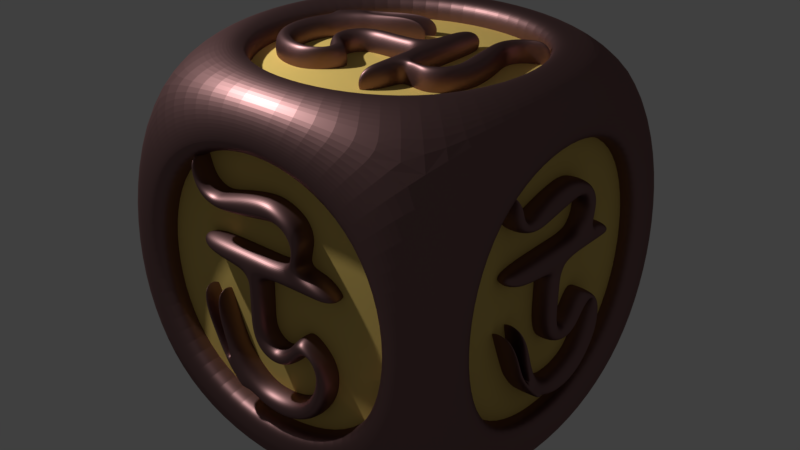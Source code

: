 # Source: 6.blend  (saved by Blender 2.79.0; exported with 4.5.12 LTS)
import bpy
from mathutils import Matrix  # noqa: F401  (used for matrix-valued properties, if any)

bpy.ops.wm.read_factory_settings(use_empty=True)
scene = bpy.context.scene
scene.name = 'Scene'

# ---- collections
col_collection_1 = bpy.data.collections.new('Collection 1'); scene.collection.children.link(col_collection_1)

# ---- materials (node trees are filled in below, after node groups)
mat_border___alphabet = bpy.data.materials.new('border & alphabet')
mat_border___alphabet.alpha_threshold = 0.0
mat_border___alphabet.diffuse_color = (0.8, 0.5134, 0.3953, 1.0)
mat_border___alphabet.specular_color = (1.0, 0.6242, 0.3319)
mat_border___alphabet.roughness = 0.5
mat_border___alphabet.specular_intensity = 0.5957
mat_bg = bpy.data.materials.new('BG')
mat_bg.alpha_threshold = 0.0
mat_bg.diffuse_color = (0.8, 0.5716, 0.1597, 1.0)
mat_bg.specular_color = (1.0, 0.874, 0.4447)
mat_bg.roughness = 0.5
mat_bg.line_color = (0.0, 0.0, 0.0, 1.0)

# ---- material node trees
mat_border___alphabet.use_nodes = True; mat_border___alphabet.node_tree.nodes.clear()
_N = mat_border___alphabet.node_tree.nodes; _L = mat_border___alphabet.node_tree.links
n0 = _N.new('ShaderNodeOutputMaterial'); n0.name = 'Material Output'; n0.location = (300, 300)
n1 = _N.new('ShaderNodeBsdfAnisotropic'); n1.name = 'Glossy BSDF'; n1.location = (10, 300)
n1.distribution = 'GGX'
n1.inputs[0].default_value = (0.2585, 0.1408, 0.1388, 1.0)
n1.inputs[1].default_value = 0.4528
_L.new(n1.outputs[0], n0.inputs[0])
n0.is_active_output = True

# ---- world
world_world = bpy.data.worlds.new('World'); scene.world = world_world
world_world.color = (0.05088, 0.05088, 0.05088)
world_world.use_sun_shadow = False
world_world.sun_shadow_jitter_overblur = 0.0
world_world.cycles.sampling_method = 'MANUAL'

# ---- lights
light_lamp = bpy.data.lights.new('Lamp', 'POINT')
light_lamp.transmission_factor = 0.0
light_lamp.cutoff_distance = 30.0
light_lamp.energy = 1000.0
light_lamp.shadow_buffer_clip_start = 1.001
light_lamp.shadow_soft_size = 0.1
light_lamp.shadow_maximum_resolution = 0.006
light_lamp.use_absolute_resolution = True

# ---- meshes
me_cube_006 = bpy.data.meshes.new('Cube.006')
me_cube_006.from_pydata([(-1.079, -2.313, 1.929), (0.1494, -2.313, 1.929), (0.1494, -3.054, 1.755), (-1.079, -3.054, 1.755), (0.1494, 0.2707, 1.8), (-1.079, 0.2707, 1.8), (0.1494, 0.04324, 1.526), (-1.079, 0.04324, 1.526), (0.1494, -0.8781, 1.525), (-1.079, -2.275, 3.533), (0.1494, -2.275, 3.533), (-1.079, -0.8781, 1.525), (-1.079, -1.174, 1.116), (0.1494, -1.174, 1.116), (0.1494, -0.6654, 0.5802), (-1.079, -0.6654, 0.5802), (0.1494, -2.127, 0.1704), (-1.079, -2.127, 0.1704), (-1.079, -1.586, 0.1063), (0.1494, -1.586, 0.1063), (0.1494, -1.553, 0.9806), (-1.079, -1.553, 0.9806), (0.1454, -3.289, -2.116), (-1.083, -3.252, -2.107), (-1.1, -3.011, -1.209), (0.1278, -3.048, -1.219), (-1.066, 1.047, 0.001924), (-1.084, 0.3737, 0.4428), (0.145, 0.3791, 0.4294), (0.1622, 1.053, -0.01145), (-1.082, -2.113, -2.593), (-1.098, -1.848, -1.608), (0.1464, -2.144, -2.619), (0.1296, -1.88, -1.634), (-1.067, -4.615, 0.4742), (-1.071, -4.237, 0.6315), (0.1573, -4.254, 0.6624), (0.1614, -4.632, 0.5051), (0.1782, -0.8927, 6.896), (-1.051, -0.8927, 6.896), (-1.051, -0.3193, 7.455), (0.1779, -0.3193, 7.455), (-1.083, -0.5382, -1.293), (0.1455, -0.5542, -1.328), (0.1427, -0.2775, -2.307), (-1.085, -0.2616, -2.271), (0.1494, -1.675, 0.9689), (-1.079, -1.675, 0.9689), (-1.079, -1.43, 0.9923), (-1.079, -1.117, 0.2366), (0.1494, -1.117, 0.2366), (0.1494, -1.43, 0.9923), (0.152, -5.084, 2.949), (0.1517, -4.826, 2.237), (-1.076, -4.841, 2.199), (-1.076, -5.099, 2.91), (0.1653, -4.261, -0.6942), (-1.063, -4.231, -0.722), (0.1596, -3.999, -0.0003099), (-1.068, -3.969, -0.02817), (0.1525, -3.683, -1.583), (0.1237, -3.539, -0.7412), (-1.104, -3.498, -0.7471), (-1.076, -3.643, -1.589), (0.1398, -2.806, -2.38), (-1.088, -2.771, -2.359), (0.131, -2.528, -1.55), (-1.097, -2.493, -1.529), (0.1494, -3.036, 3.542), (-1.079, -2.002, 1.121), (0.1494, -2.002, 1.121), (-1.079, -3.036, 3.542), (0.1528, -1.204, -2.659), (0.1282, -1.244, -1.571), (-1.054, -2.27, 4.261), (0.1747, -2.27, 4.299), (-1.054, -3.031, 4.27), (0.1747, -3.031, 4.307), (-1.054, -2.255, 5.305), (0.1747, -2.255, 5.305), (-1.054, -3.016, 5.314), (0.1747, -3.016, 5.314), (-1.054, 1.824, 4.258), (0.1747, 1.824, 4.258), (-1.054, 0.7054, 5.253), (0.1747, 0.7054, 5.253), (-1.054, -5.396, 4.256), (0.1747, -5.396, 4.256), (-1.054, -6.344, 5.336), (0.1747, -6.344, 5.336), (-1.054, -0.08898, 5.272), (-1.054, 0.6169, 4.259), (0.1747, -0.08898, 5.272), (0.1747, 0.6169, 4.273), (-1.054, -0.483, 4.26), (-1.054, -0.914, 5.285), (0.1747, -0.914, 5.285), (0.1747, -0.483, 4.282), (-1.079, -0.5541, 6.482), (-1.027, -0.0008023, 6.388), (0.1501, -0.5541, 6.482), (0.2018, -0.0008023, 6.388), (-1.054, -1.072, 7.025), (-1.054, -0.725, 7.774), (0.1747, -1.072, 7.025), (0.1747, -0.725, 7.774), (-1.067, -1.443, 7.079), (-1.054, -1.431, 8.07), (0.1613, -1.443, 7.079), (0.1747, -1.431, 8.07), (-1.088, -1.998, 6.924), (-1.054, -2.15, 8.08), (0.1412, -1.998, 6.924), (0.1747, -2.15, 8.08), (-1.088, -2.965, 6.772), (-1.045, -3.047, 7.907), (0.1411, -2.965, 6.772), (0.1835, -3.047, 7.907), (-1.061, -3.785, 6.719), (-1.022, -3.901, 7.643), (0.1678, -3.785, 6.719), (0.2071, -3.901, 7.643), (-1.049, -5.031, 6.89), (-1.054, -4.441, 7.479), (0.1799, -5.031, 6.89), (0.1747, -4.441, 7.479), (-1.06, -5.537, 7.32), (-1.054, -4.849, 7.548), (0.169, -5.537, 7.32), (0.1747, -4.849, 7.548), (-1.059, -5.807, 8.226), (-1.054, -5.243, 7.823), (0.1695, -5.807, 8.226), (0.1747, -5.243, 7.823), (-1.062, -5.694, 9.315), (-1.054, -5.5, 8.406), (0.1663, -5.694, 9.315), (0.1747, -5.5, 8.406), (-1.045, -0.2528, 5.547), (0.1841, -0.2528, 5.547), (0.1554, -0.5129, 6.104), (-1.073, -0.5129, 6.104), (0.1804, -0.03682, 6.957), (0.181, -0.7539, 6.795), (-1.048, -0.03682, 6.957), (-1.048, -0.7539, 6.795), (0.1737, -4.368, 6.698), (-1.055, -4.368, 6.698), (0.2103, -4.154, 7.566), (-1.018, -4.154, 7.566), (-1.1, -1.215, -1.542), (0.1494, -2.578, 0.4496), (-1.079, -2.578, 0.4496), (-1.075, -1.176, -2.63), (0.1348, 0.4375, -1.68), (-1.093, 0.4436, -1.639), (0.1494, -3.057, 2.456), (-1.079, -3.057, 2.456), (0.159, -0.09636, -0.8715), (-1.069, -0.09029, -0.831), (0.1857, 0.9179, -0.7643), (0.1368, 0.2667, -0.1444), (-1.091, 0.2513, -0.1064), (0.1494, -2.908, 0.9981), (-1.079, -2.908, 0.9981), (-1.042, 0.9026, -0.7263), (0.1494, 1.051, 0.5847), (-1.079, 1.051, 0.5847), (0.1494, -2.249, 1.483), (-1.079, -2.249, 1.483), (0.1494, 0.4026, 0.7409), (-1.079, 0.4026, 0.7409), (0.1494, 0.8154, 1.233), (0.1494, 0.3363, 1.168), (0.1494, -2.296, 2.448), (-1.079, 0.3363, 1.168), (-1.079, 0.8154, 1.233), (-1.079, -2.296, 2.448), (-1.079, -0.3853, 2.188), (0.1494, -0.3853, 2.188), (0.1475, -3.819, -1.65), (0.1603, -4.456, -0.9244), (-1.081, -3.778, -1.649), (-1.068, -4.422, -0.9467), (-1.1, -4.829, 0.2398), (0.1279, -4.849, 0.2756), (-1.105, -5.022, 0.09296), (0.1228, -5.048, 0.1247), (-1.036, -5.729, 2.443), (0.192, -5.701, 2.473), (-1.041, -5.946, 2.775), (0.1869, -5.923, 2.809), (0.1468, -4.569, -0.2146), (0.1417, -4.808, -0.3549), (-1.086, -4.778, -0.3818), (-1.081, -4.543, -0.2463), (0.1429, -3.785, -0.3443), (0.1594, -3.993, -1.107), (-1.085, -3.75, -0.3619), (-1.069, -3.958, -1.125), (0.1543, -4.146, -1.329), (-1.074, -4.109, -1.34), (-12.41, -2.044, 1.929), (-13.63, -2.044, 1.929), (-13.63, -1.303, 1.755), (-12.41, -1.303, 1.755), (-13.63, -4.628, 1.8), (-12.41, -4.628, 1.8), (-13.63, -4.401, 1.526), (-12.41, -4.401, 1.526), (-13.63, -3.479, 1.525), (-12.41, -2.082, 3.533), (-13.63, -2.082, 3.533), (-12.41, -3.479, 1.525), (-12.41, -3.183, 1.116), (-13.63, -3.183, 1.116), (-13.63, -3.692, 0.5802), (-12.41, -3.692, 0.5802), (-13.63, -2.231, 0.1704), (-12.41, -2.231, 0.1704), (-12.41, -2.772, 0.1063), (-13.63, -2.772, 0.1063), (-13.63, -2.805, 0.9806), (-12.41, -2.805, 0.9806), (-13.63, -1.068, -2.116), (-12.4, -1.106, -2.107), (-12.38, -1.346, -1.209), (-13.61, -1.309, -1.219), (-12.42, -5.405, 0.001922), (-12.4, -4.731, 0.4428), (-13.63, -4.736, 0.4294), (-13.65, -5.41, -0.01145), (-12.4, -2.245, -2.593), (-12.39, -2.509, -1.608), (-13.63, -2.213, -2.619), (-13.61, -2.478, -1.634), (-12.42, 0.2579, 0.4742), (-12.41, -0.1204, 0.6315), (-13.64, -0.1036, 0.6624), (-13.65, 0.2746, 0.5051), (-13.66, -3.465, 6.896), (-12.43, -3.465, 6.896), (-12.43, -4.038, 7.455), (-13.66, -4.038, 7.455), (-12.4, -3.819, -1.293), (-13.63, -3.803, -1.328), (-13.63, -4.08, -2.307), (-12.4, -4.096, -2.271), (-13.63, -2.682, 0.9689), (-12.41, -2.682, 0.9689), (-12.41, -2.927, 0.9923), (-12.41, -3.24, 0.2366), (-13.63, -3.24, 0.2366), (-13.63, -2.927, 0.9923), (-13.64, 0.727, 2.949), (-13.64, 0.4687, 2.237), (-12.41, 0.4836, 2.199), (-12.41, 0.7419, 2.91), (-13.65, -0.09673, -0.6942), (-12.42, -0.1268, -0.722), (-13.64, -0.3587, -0.0003091), (-12.42, -0.3887, -0.02817), (-13.64, -0.6739, -1.583), (-13.61, -0.8187, -0.7412), (-12.38, -0.8593, -0.747), (-12.41, -0.7144, -1.589), (-13.62, -1.551, -2.38), (-12.4, -1.586, -2.359), (-13.62, -1.83, -1.55), (-12.39, -1.865, -1.529), (-13.63, -1.321, 3.542), (-12.41, -2.356, 1.121), (-13.63, -2.356, 1.121), (-12.41, -1.321, 3.542), (-13.64, -3.153, -2.659), (-13.61, -3.113, -1.571), (-12.43, -2.087, 4.261), (-13.66, -2.087, 4.299), (-12.43, -1.326, 4.27), (-13.66, -1.326, 4.307), (-12.43, -2.103, 5.305), (-13.66, -2.103, 5.305), (-12.43, -1.342, 5.314), (-13.66, -1.342, 5.314), (-12.43, -6.181, 4.258), (-13.66, -6.181, 4.258), (-12.43, -5.063, 5.253), (-13.66, -5.063, 5.253), (-12.43, 1.038, 4.256), (-13.66, 1.038, 4.256), (-12.43, 1.987, 5.336), (-13.66, 1.987, 5.336), (-12.43, -4.268, 5.272), (-12.43, -4.974, 4.259), (-13.66, -4.268, 5.272), (-13.66, -4.974, 4.273), (-12.43, -3.874, 4.26), (-12.43, -3.443, 5.285), (-13.66, -3.443, 5.285), (-13.66, -3.874, 4.282), (-12.41, -3.803, 6.482), (-12.46, -4.356, 6.388), (-13.63, -3.803, 6.482), (-13.69, -4.356, 6.388), (-12.43, -3.286, 7.025), (-12.43, -3.632, 7.774), (-13.66, -3.286, 7.025), (-13.66, -3.632, 7.774), (-12.42, -2.914, 7.079), (-12.43, -2.926, 8.07), (-13.65, -2.914, 7.079), (-13.66, -2.926, 8.07), (-12.4, -2.359, 6.924), (-12.43, -2.207, 8.08), (-13.63, -2.359, 6.924), (-13.66, -2.207, 8.08), (-12.4, -1.392, 6.772), (-12.44, -1.31, 7.907), (-13.63, -1.392, 6.772), (-13.67, -1.31, 7.907), (-12.42, -0.5719, 6.719), (-12.46, -0.4567, 7.643), (-13.65, -0.5719, 6.719), (-13.69, -0.4567, 7.643), (-12.44, 0.6736, 6.89), (-12.43, 0.08414, 7.479), (-13.66, 0.6736, 6.89), (-13.66, 0.08414, 7.479), (-12.42, 1.18, 7.32), (-12.43, 0.4912, 7.548), (-13.65, 1.18, 7.32), (-13.66, 0.4912, 7.548), (-12.43, 1.45, 8.226), (-12.43, 0.8856, 7.823), (-13.65, 1.45, 8.226), (-13.66, 0.8856, 7.823), (-12.42, 1.336, 9.315), (-12.43, 1.143, 8.406), (-13.65, 1.336, 9.315), (-13.66, 1.143, 8.406), (-12.44, -4.105, 5.547), (-13.67, -4.105, 5.547), (-13.64, -3.844, 6.104), (-12.41, -3.844, 6.104), (-13.66, -4.32, 6.957), (-13.67, -3.603, 6.795), (-12.44, -4.32, 6.957), (-12.44, -3.603, 6.795), (-13.66, 0.01057, 6.698), (-12.43, 0.01057, 6.698), (-13.69, -0.2038, 7.566), (-12.47, -0.2038, 7.566), (-12.38, -3.142, -1.542), (-13.63, -1.78, 0.4496), (-12.41, -1.78, 0.4496), (-12.41, -3.181, -2.63), (-13.62, -4.795, -1.68), (-12.39, -4.801, -1.639), (-13.63, -1.3, 2.456), (-12.41, -1.3, 2.456), (-13.64, -4.261, -0.8715), (-12.42, -4.267, -0.831), (-13.67, -5.275, -0.7643), (-13.62, -4.624, -0.1444), (-12.39, -4.609, -0.1064), (-13.63, -1.449, 0.9981), (-12.41, -1.449, 0.9981), (-12.44, -5.26, -0.7263), (-13.63, -5.408, 0.5847), (-12.41, -5.408, 0.5847), (-13.63, -2.108, 1.483), (-12.41, -2.108, 1.483), (-13.63, -4.76, 0.7409), (-12.41, -4.76, 0.7409), (-13.63, -5.173, 1.233), (-13.63, -4.694, 1.168), (-13.63, -2.061, 2.448), (-12.41, -4.694, 1.168), (-12.41, -5.173, 1.233), (-12.41, -2.061, 2.448), (-12.41, -3.972, 2.188), (-13.63, -3.972, 2.188), (-13.63, -0.5381, -1.65), (-13.64, 0.09913, -0.9244), (-12.4, -0.5791, -1.649), (-12.42, 0.06473, -0.9467), (-12.38, 0.4719, 0.2398), (-13.61, 0.4919, 0.2756), (-12.38, 0.6648, 0.09296), (-13.61, 0.6907, 0.1247), (-12.45, 1.372, 2.443), (-13.68, 1.343, 2.473), (-12.44, 1.589, 2.775), (-13.67, 1.566, 2.809), (-13.63, 0.2112, -0.2146), (-13.63, 0.4509, -0.3549), (-12.4, 0.4207, -0.3818), (-12.4, 0.1862, -0.2463), (-13.63, -0.5723, -0.3443), (-13.64, -0.3647, -1.107), (-12.4, -0.6072, -0.3619), (-12.42, -0.3996, -1.125), (-13.64, -0.2112, -1.329), (-12.41, -0.2487, -1.34), (-5.749, -2.081, -4.322), (-5.749, -2.09, -5.978), (-5.616, -1.351, -5.983), (-5.616, -1.341, -4.328), (-5.666, -4.675, -5.959), (-5.666, -4.665, -4.304), (-5.462, -4.449, -5.961), (-5.462, -4.439, -4.306), (-5.457, -3.528, -5.968), (-6.939, -2.109, -4.322), (-6.939, -2.119, -5.977), (-5.456, -3.518, -4.312), (-5.151, -3.225, -4.314), (-5.152, -3.234, -5.97), (-4.756, -3.746, -5.966), (-4.756, -3.736, -4.311), (-4.444, -2.287, -5.976), (-4.444, -2.278, -4.321), (-4.4, -2.819, -4.317), (-4.4, -2.829, -5.973), (-5.049, -2.857, -5.972), (-5.049, -2.847, -4.317), (-2.741, -1.138, -5.979), (-2.748, -1.166, -4.325), (-3.416, -1.401, -4.299), (-3.409, -1.374, -5.954), (-4.336, -5.453, -4.316), (-4.66, -4.776, -4.298), (-4.65, -4.791, -5.953), (-4.326, -5.468, -5.971), (-2.393, -2.308, -4.318), (-3.126, -2.567, -4.293), (-2.374, -2.286, -5.972), (-3.107, -2.545, -5.948), (-4.657, 0.2125, -4.356), (-4.775, -0.1648, -4.348), (-4.798, -0.1576, -6.002), (-4.68, 0.2197, -6.01), (-9.443, -3.482, -6.006), (-9.443, -3.472, -4.351), (-9.861, -4.042, -4.346), (-9.861, -4.052, -6.002), (-3.367, -3.875, -4.305), (-3.34, -3.869, -5.96), (-2.616, -4.151, -5.954), (-2.642, -4.157, -4.3), (-5.039, -2.734, -5.973), (-5.039, -2.724, -4.318), (-5.058, -2.969, -4.316), (-4.499, -3.287, -4.314), (-4.499, -3.297, -5.969), (-5.058, -2.979, -5.971), (-6.491, 0.6866, -6.001), (-5.964, 0.4241, -5.999), (-5.936, 0.4485, -4.344), (-6.462, 0.711, -4.347), (-3.791, -0.1588, -6.013), (-3.771, -0.1792, -4.358), (-4.308, -0.4166, -6.004), (-4.287, -0.437, -4.349), (-3.135, -0.741, -5.992), (-3.76, -0.8807, -5.952), (-3.756, -0.9115, -4.297), (-3.13, -0.7718, -4.337), (-2.548, -1.623, -5.968), (-2.563, -1.648, -4.314), (-3.165, -1.896, -5.955), (-3.181, -1.921, -4.3), (-6.942, -1.358, -5.983), (-5.15, -2.397, -4.32), (-5.151, -2.407, -5.976), (-6.942, -1.348, -4.327), (-2.349, -3.226, -5.974), (-3.157, -3.18, -5.942), (-7.48, -2.11, -4.356), (-7.508, -2.12, -6.011), (-7.482, -1.349, -4.361), (-7.51, -1.359, -6.017), (-8.255, -2.119, -4.356), (-8.255, -2.129, -6.011), (-8.258, -1.359, -4.361), (-8.258, -1.368, -6.017), (-7.499, -6.204, -4.327), (-7.499, -6.213, -5.982), (-8.232, -5.08, -4.335), (-8.232, -5.089, -5.99), (-7.459, 1.015, -4.378), (-7.459, 1.005, -6.034), (-8.256, 1.97, -4.385), (-8.256, 1.96, -6.041), (-8.242, -4.285, -4.34), (-7.494, -4.997, -4.335), (-8.242, -4.295, -5.996), (-7.504, -5.007, -5.991), (-7.488, -3.897, -4.343), (-8.247, -3.46, -4.346), (-8.247, -3.47, -6.002), (-7.505, -3.907, -5.999), (-9.138, -3.813, -4.311), (-9.071, -4.367, -4.376), (-9.138, -3.823, -5.966), (-9.071, -4.377, -6.032), (-9.538, -3.292, -4.347), (-10.1, -3.634, -4.345), (-9.538, -3.302, -6.003), (-10.1, -3.644, -6.0), (-9.576, -2.92, -4.332), (-10.31, -2.927, -4.35), (-9.576, -2.93, -5.988), (-10.31, -2.937, -6.005), (-9.458, -2.366, -4.309), (-10.31, -2.208, -4.355), (-9.458, -2.376, -5.964), (-10.31, -2.218, -6.011), (-9.34, -1.4, -4.316), (-10.18, -1.312, -4.373), (-9.34, -1.41, -5.971), (-10.18, -1.321, -6.029), (-9.296, -0.5803, -4.358), (-9.981, -0.46, -4.411), (-9.297, -0.59, -6.013), (-9.981, -0.4698, -6.067), (-9.416, 0.666, -4.383), (-9.857, 0.08015, -4.372), (-9.417, 0.6562, -6.038), (-9.857, 0.07036, -6.027), (-9.733, 1.175, -4.372), (-9.906, 0.4876, -4.374), (-9.733, 1.165, -6.027), (-9.906, 0.4778, -6.03), (-10.4, 1.45, -4.374), (-10.11, 0.8836, -4.377), (-10.4, 1.44, -6.03), (-10.11, 0.8738, -6.033), (-11.21, 1.343, -4.369), (-10.54, 1.144, -4.379), (-11.21, 1.334, -6.025), (-10.54, 1.135, -6.035), (-8.445, -4.12, -4.354), (-8.445, -4.13, -6.01), (-8.857, -3.866, -5.973), (-8.857, -3.856, -4.318), (-9.493, -4.337, -6.003), (-9.369, -3.621, -6.009), (-9.493, -4.327, -4.348), (-9.369, -3.611, -4.354), (-9.278, -0.007826, -6.025), (-9.278, 0.001965, -4.37), (-9.923, -0.2173, -6.073), (-9.923, -0.2075, -4.417), (-3.179, -3.199, -4.287), (-4.649, -1.835, -5.98), (-4.649, -1.825, -4.324), (-2.371, -3.245, -4.32), (-3.085, -4.862, -5.938), (-3.115, -4.858, -4.284), (-6.136, -1.344, -5.983), (-6.136, -1.334, -4.328), (-3.682, -4.324, -5.975), (-3.712, -4.32, -4.32), (-3.767, -5.338, -6.004), (-4.223, -4.682, -5.942), (-4.251, -4.657, -4.288), (-5.055, -1.501, -5.982), (-5.055, -1.491, -4.327), (-3.795, -5.312, -4.349), (-4.769, -5.462, -5.954), (-4.769, -5.453, -4.298), (-5.418, -2.157, -5.977), (-5.418, -2.147, -4.322), (-4.881, -4.813, -5.958), (-4.881, -4.803, -4.303), (-5.248, -5.223, -5.955), (-5.198, -4.744, -5.959), (-6.134, -2.105, -5.978), (-5.198, -4.735, -4.303), (-5.248, -5.213, -4.3), (-6.134, -2.095, -4.322), (-5.951, -4.007, -4.309), (-5.951, -4.017, -5.964), (-3.084, -0.6056, -5.986), (-3.62, 0.03576, -6.008), (-3.085, -0.6368, -4.331), (-3.603, 0.01101, -4.353), (-4.482, 0.4254, -4.312), (-4.508, 0.4359, -5.967), (-4.372, 0.6175, -4.307), (-4.395, 0.6338, -5.961), (-6.112, 1.338, -4.405), (-6.134, 1.3, -6.059), (-6.357, 1.557, -4.4), (-6.382, 1.524, -6.054), (-4.146, 0.1522, -5.99), (-4.04, 0.391, -5.985), (-4.02, 0.3705, -4.33), (-4.122, 0.1367, -4.336), (-4.054, -0.632, -5.98), (-3.486, -0.4291, -6.003), (-4.041, -0.6573, -4.325), (-3.473, -0.4544, -4.348), (-3.321, -0.2769, -5.997), (-3.313, -0.3047, -4.343), (-5.75, -2.305, 11.1), (-5.75, -2.295, 12.75), (-5.625, -3.037, 12.76), (-5.625, -3.046, 11.1), (-5.64, 0.2882, 12.73), (-5.64, 0.2784, 11.08), (-5.438, 0.0591, 12.74), (-5.439, 0.04931, 11.08), (-5.442, -0.8623, 12.74), (-6.94, -2.257, 11.1), (-6.94, -2.247, 12.75), (-5.442, -0.872, 11.09), (-5.141, -1.17, 11.09), (-5.141, -1.16, 12.75), (-4.74, -0.6551, 12.74), (-4.74, -0.6649, 11.09), (-4.444, -2.119, 12.75), (-4.444, -2.128, 11.1), (-4.393, -1.588, 11.09), (-4.393, -1.578, 12.75), (-5.042, -1.54, 12.75), (-5.042, -1.55, 11.09), (-2.753, -3.295, 12.75), (-2.759, -3.267, 11.1), (-3.424, -3.021, 11.07), (-3.417, -3.049, 12.73), (-4.302, 1.045, 11.09), (-4.632, 0.3733, 11.07), (-4.622, 0.3884, 12.73), (-4.292, 1.06, 12.75), (-2.392, -2.131, 11.09), (-3.122, -1.86, 11.07), (-2.374, -2.153, 12.75), (-3.103, -1.882, 12.72), (-4.682, -4.615, 11.13), (-4.797, -4.236, 11.12), (-4.82, -4.243, 12.78), (-4.705, -4.622, 12.79), (-9.429, -0.8448, 12.78), (-9.429, -0.8546, 11.13), (-9.841, -0.278, 11.12), (-9.841, -0.2682, 12.78), (-3.349, -0.5488, 11.08), (-3.323, -0.5552, 12.74), (-2.595, -0.2844, 12.73), (-2.622, -0.278, 11.08), (-5.034, -1.663, 12.75), (-5.034, -1.672, 11.09), (-5.05, -1.427, 11.09), (-4.487, -1.119, 11.09), (-4.487, -1.109, 12.74), (-5.05, -1.417, 12.75), (-6.521, -5.06, 12.78), (-5.992, -4.806, 12.77), (-5.964, -4.831, 11.12), (-6.493, -5.085, 11.12), (-3.813, -4.258, 12.79), (-3.792, -4.237, 11.13), (-4.327, -3.992, 12.78), (-4.306, -3.971, 11.12), (-3.15, -3.686, 12.77), (-3.774, -3.536, 12.73), (-3.77, -3.505, 11.07), (-3.146, -3.655, 11.11), (-2.554, -2.813, 12.74), (-2.569, -2.788, 11.09), (-3.169, -2.53, 12.73), (-3.184, -2.505, 11.08), (-6.951, -3.008, 12.76), (-5.148, -1.998, 11.1), (-5.148, -1.988, 12.75), (-6.951, -3.018, 11.1), (-2.338, -1.213, 12.75), (-3.146, -1.246, 12.72), (-7.481, -2.248, 11.13), (-7.508, -2.238, 12.79), (-7.491, -3.008, 11.14), (-7.519, -2.998, 12.79), (-8.256, -2.226, 11.13), (-8.256, -2.216, 12.79), (-8.266, -2.987, 11.14), (-8.266, -2.977, 12.79), (-7.456, 1.846, 11.1), (-7.456, 1.856, 12.76), (-8.201, 0.7337, 11.11), (-8.201, 0.7435, 12.77), (-7.493, -5.373, 11.15), (-7.493, -5.363, 12.81), (-8.3, -6.315, 11.16), (-8.3, -6.305, 12.82), (-8.219, -0.06056, 11.12), (-7.464, 0.6393, 11.11), (-8.219, -0.05077, 12.77), (-7.474, 0.6492, 12.77), (-7.47, -0.4605, 11.12), (-8.233, -0.8855, 11.12), (-8.233, -0.8757, 12.78), (-7.487, -0.4506, 12.77), (-9.12, -0.5187, 11.09), (-9.047, 0.03443, 11.15), (-9.12, -0.5089, 12.74), (-9.047, 0.04422, 12.81), (-9.526, -1.033, 11.12), (-10.08, -0.6817, 11.12), (-9.526, -1.023, 12.78), (-10.08, -0.6719, 12.78), (-9.568, -1.404, 11.11), (-10.3, -1.386, 11.13), (-9.568, -1.394, 12.76), (-10.3, -1.376, 12.78), (-9.456, -1.96, 11.08), (-10.31, -2.105, 11.13), (-9.456, -1.951, 12.74), (-10.31, -2.095, 12.79), (-9.348, -2.928, 11.09), (-10.19, -3.003, 11.15), (-9.348, -2.918, 12.75), (-10.19, -2.993, 12.8), (-9.313, -3.748, 11.13), (-9.999, -3.858, 11.19), (-9.313, -3.739, 12.79), (-9.999, -3.848, 12.84), (-9.446, -4.993, 11.16), (-9.881, -4.4, 11.15), (-9.446, -4.983, 12.81), (-9.88, -4.39, 12.8), (-9.768, -5.496, 11.15), (-9.934, -4.806, 11.15), (-9.768, -5.486, 12.8), (-9.934, -4.797, 12.81), (-10.44, -5.761, 11.15), (-10.14, -5.199, 11.15), (-10.44, -5.751, 12.81), (-10.14, -5.189, 12.81), (-11.25, -5.641, 11.14), (-10.57, -5.453, 11.15), (-11.25, -5.631, 12.8), (-10.57, -5.443, 12.81), (-8.424, -0.2227, 11.13), (-8.424, -0.2129, 12.79), (-8.839, -0.4699, 12.75), (-8.839, -0.4797, 11.09), (-9.47, 0.0114, 12.78), (-9.354, -0.7066, 12.78), (-9.47, 0.001614, 11.12), (-9.354, -0.7164, 11.13), (-9.301, -4.321, 12.8), (-9.301, -4.331, 11.15), (-9.944, -4.101, 12.85), (-9.944, -4.111, 11.19), (-3.168, -1.228, 11.06), (-4.653, -2.568, 12.76), (-4.653, -2.578, 11.1), (-2.36, -1.194, 11.1), (-3.057, 0.4343, 12.71), (-3.087, 0.4308, 11.06), (-6.145, -3.035, 12.76), (-6.145, -3.045, 11.1), (-3.659, -0.0946, 12.75), (-3.69, -0.09808, 11.1), (-3.734, 0.9205, 12.78), (-4.197, 0.2725, 12.72), (-4.226, 0.2476, 11.06), (-5.062, -2.896, 12.76), (-5.062, -2.905, 11.1), (-3.762, 0.8956, 11.12), (-4.734, 1.061, 12.73), (-4.734, 1.051, 11.07), (-5.418, -2.233, 12.75), (-5.418, -2.243, 11.1), (-4.854, 0.4138, 12.73), (-4.854, 0.404, 11.08), (-5.216, 0.8295, 12.73), (-5.171, 0.35, 12.73), (-6.135, -2.275, 12.75), (-5.171, 0.3402, 11.08), (-5.216, 0.8197, 11.08), (-6.135, -2.284, 11.1), (-5.932, -0.3753, 11.08), (-5.932, -0.3655, 12.74), (-3.101, -3.822, 12.76), (-3.643, -4.455, 12.78), (-3.102, -3.791, 11.11), (-3.627, -4.43, 11.13), (-4.509, -4.831, 11.09), (-4.536, -4.841, 12.74), (-4.401, -5.025, 11.08), (-4.425, -5.04, 12.74), (-6.15, -5.717, 11.18), (-6.171, -5.679, 12.83), (-6.397, -5.932, 11.18), (-6.422, -5.899, 12.83), (-4.171, -4.563, 12.77), (-4.068, -4.803, 12.76), (-4.048, -4.783, 11.11), (-4.147, -4.548, 11.11), (-4.07, -3.78, 12.76), (-3.505, -3.992, 12.78), (-4.057, -3.755, 11.1), (-3.492, -3.967, 11.12), (-3.341, -4.147, 12.77), (-3.333, -4.119, 11.12), (-5.787, -9.226, 3.285), (-5.795, -10.73, 3.296), (-5.666, -10.74, 2.482), (-5.658, -9.232, 2.472), (-5.698, -10.72, 6.134), (-5.69, -9.21, 6.123), (-5.496, -10.72, 5.884), (-5.488, -9.213, 5.873), (-5.495, -10.73, 4.872), (-6.977, -9.216, 3.327), (-6.985, -10.72, 3.338), (-5.487, -9.219, 4.861), (-5.183, -9.223, 4.536), (-5.191, -10.73, 4.547), (-4.793, -10.73, 5.106), (-4.785, -9.223, 5.095), (-4.489, -10.74, 3.501), (-4.481, -9.235, 3.49), (-4.434, -9.232, 4.084), (-4.442, -10.74, 4.095), (-5.091, -10.73, 4.131), (-5.083, -9.227, 4.12), (-2.792, -10.76, 2.224), (-2.791, -9.252, 2.254), (-3.457, -9.223, 2.519), (-3.458, -10.73, 2.488), (-4.356, -9.232, 6.976), (-4.683, -9.212, 6.236), (-4.681, -10.72, 6.253), (-4.354, -10.74, 6.993), (-2.43, -9.249, 3.506), (-3.161, -9.221, 3.796), (-2.419, -10.76, 3.481), (-3.15, -10.73, 3.772), (-4.707, -9.265, 0.757), (-4.824, -9.257, 1.172), (-4.854, -10.76, 1.165), (-4.738, -10.77, 0.7493), (-9.481, -10.73, 4.856), (-9.473, -9.223, 4.846), (-9.888, -9.215, 5.475), (-9.896, -10.72, 5.486), (-3.395, -9.23, 5.235), (-3.377, -10.74, 5.228), (-2.651, -10.74, 5.532), (-2.669, -9.23, 5.538), (-5.082, -10.73, 3.997), (-5.074, -9.228, 3.986), (-5.091, -9.226, 4.255), (-4.53, -9.228, 4.599), (-4.538, -10.74, 4.61), (-5.099, -10.73, 4.266), (-6.551, -10.75, 0.2523), (-6.023, -10.75, 0.536), (-5.987, -9.245, 0.509), (-6.515, -9.242, 0.2253), (-3.848, -10.78, 1.157), (-3.819, -9.275, 1.179), (-4.363, -10.77, 1.445), (-4.334, -9.262, 1.467), (-3.188, -10.77, 1.791), (-3.812, -10.73, 1.95), (-3.8, -9.219, 1.984), (-3.175, -9.26, 1.825), (-2.596, -10.75, 2.755), (-2.604, -9.243, 2.782), (-3.212, -10.73, 3.06), (-3.22, -9.226, 3.088), (-6.991, -10.73, 2.502), (-5.187, -9.229, 3.627), (-5.195, -10.74, 3.638), (-6.983, -9.221, 2.491), (-2.389, -10.76, 4.514), (-3.196, -10.72, 4.47), (-7.518, -9.243, 3.333), (-7.553, -10.75, 3.343), (-7.524, -9.248, 2.497), (-7.56, -10.75, 2.508), (-8.293, -9.237, 3.35), (-8.301, -10.74, 3.36), (-8.299, -9.242, 2.514), (-8.307, -10.75, 2.525), (-7.515, -9.216, 7.829), (-7.523, -10.72, 7.84), (-8.254, -9.218, 6.601), (-8.262, -10.72, 6.612), (-7.514, -9.263, -0.1001), (-7.522, -10.77, -0.0893), (-8.315, -9.263, -1.142), (-8.323, -10.77, -1.131), (-8.268, -9.223, 5.728), (-7.516, -9.224, 6.504), (-8.276, -10.73, 5.739), (-7.534, -10.73, 6.514), (-7.517, -9.231, 5.296), (-8.277, -9.228, 4.822), (-8.285, -10.74, 4.833), (-7.541, -10.74, 5.306), (-9.166, -9.188, 5.217), (-9.097, -9.249, 5.825), (-9.174, -10.7, 5.228), (-9.105, -10.76, 5.836), (-9.569, -9.219, 4.649), (-10.12, -9.212, 5.03), (-9.577, -10.73, 4.66), (-10.13, -10.72, 5.041), (-9.609, -9.205, 4.241), (-10.34, -9.215, 4.255), (-9.617, -10.71, 4.251), (-10.35, -10.72, 4.265), (-9.494, -9.184, 3.631), (-10.35, -9.22, 3.465), (-9.502, -10.69, 3.642), (-10.36, -10.73, 3.476), (-9.381, -9.191, 2.569), (-10.22, -9.237, 2.479), (-9.389, -10.7, 2.58), (-10.23, -10.74, 2.49), (-9.342, -9.23, 1.668), (-10.03, -9.273, 1.542), (-9.35, -10.74, 1.679), (-10.04, -10.78, 1.553), (-9.469, -9.252, 0.3005), (-9.906, -9.238, 0.9479), (-9.477, -10.76, 0.3113), (-9.914, -10.75, 0.9586), (-9.788, -9.239, -0.2553), (-9.958, -9.24, 0.5008), (-9.796, -10.75, -0.2445), (-9.966, -10.75, 0.5115), (-10.46, -9.236, -0.5519), (-10.16, -9.241, 0.06756), (-10.47, -10.74, -0.5412), (-10.17, -10.75, 0.07831), (-11.27, -9.225, -0.4277), (-10.59, -9.239, -0.2152), (-11.28, -10.73, -0.4169), (-10.6, -10.75, -0.2044), (-8.472, -9.234, 5.549), (-8.48, -10.74, 5.559), (-8.893, -10.7, 5.273), (-8.885, -9.197, 5.263), (-9.526, -10.73, 5.796), (-9.407, -10.73, 5.009), (-9.518, -9.22, 5.786), (-9.399, -9.226, 4.998), (-9.335, -10.75, 1.039), (-9.327, -9.241, 1.029), (-9.979, -10.79, 1.275), (-9.971, -9.279, 1.264), (-3.21, -9.214, 4.491), (-4.696, -10.74, 3.005), (-4.688, -9.237, 2.995), (-2.403, -9.251, 4.534), (-3.116, -10.72, 6.317), (-3.138, -9.212, 6.313), (-6.186, -10.73, 2.479), (-6.178, -9.228, 2.468), (-3.716, -10.75, 5.731), (-3.738, -9.241, 5.727), (-3.796, -10.77, 6.845), (-4.255, -10.71, 6.129), (-4.276, -9.207, 6.102), (-5.104, -10.74, 2.642), (-5.096, -9.235, 2.631), (-3.816, -9.266, 6.818), (-4.797, -10.72, 6.991), (-4.789, -9.212, 6.98), (-5.463, -10.74, 3.366), (-5.455, -9.228, 3.356), (-4.913, -10.72, 6.279), (-4.905, -9.215, 6.268), (-5.277, -10.72, 6.732), (-5.229, -10.72, 6.206), (-6.179, -10.73, 3.315), (-5.221, -9.213, 6.195), (-5.269, -9.21, 6.721), (-6.171, -9.223, 3.304), (-5.979, -9.212, 5.403), (-5.987, -10.72, 5.413), (-3.138, -10.76, 1.642), (-3.677, -10.78, 0.942), (-3.131, -9.255, 1.676), (-3.652, -9.271, 0.9691), (-4.533, -9.227, 0.5216), (-4.567, -10.73, 0.5103), (-4.424, -9.223, 0.3096), (-4.455, -10.73, 0.2919), (-6.168, -9.298, -0.4662), (-6.198, -10.8, -0.4242), (-6.415, -9.291, -0.7048), (-6.448, -10.8, -0.6688), (-4.204, -10.76, 0.8188), (-4.099, -10.75, 0.5555), (-4.071, -9.247, 0.5779), (-4.172, -9.251, 0.8356), (-4.107, -10.75, 1.679), (-3.541, -10.77, 1.451), (-4.086, -9.242, 1.707), (-3.52, -9.268, 1.479), (-3.377, -10.77, 1.283), (-3.36, -9.264, 1.313), (-1.485, -8.679, -6.064), (-12.01, -8.596, -6.064), (-1.417, 4.225, -6.064), (-11.94, 4.309, -6.064), (-1.497, -10.83, 10.47), (-12.02, -10.75, 10.47), (-1.417, 4.225, 12.83), (-11.94, 4.309, 12.83), (-1.406, 6.375, -3.702), (-1.497, -10.83, -3.702), (-12.02, -10.75, -3.702), (-11.93, 6.459, -3.702), (0.268, -8.693, -3.702), (-13.76, -8.582, -3.702), (-12.01, -8.596, 12.83), (-1.485, -8.679, 12.83), (-11.93, 6.459, 10.47), (-1.406, 6.375, 10.47), (0.268, -8.693, 10.47), (-13.76, -8.582, 10.47), (-13.69, 4.323, -3.702), (0.3363, 4.211, -3.702), (0.3363, 4.211, 10.47), (-13.69, 4.323, 10.47), (-13.77, -10.73, -6.064), (-13.68, 6.473, -6.064), (-13.68, 6.473, 12.83), (-13.77, -10.73, 12.83), (0.3477, 6.361, -6.064), (0.2566, -10.84, -6.064), (0.3477, 6.361, 12.83), (0.2566, -10.84, 12.83), (-1.417, 4.225, -4.883), (-1.485, -8.679, -4.883), (-12.01, -8.596, -4.883), (-11.94, 4.309, -4.883), (-11.93, 5.384, -3.702), (-1.411, 5.3, -3.702), (-1.411, 5.3, 10.47), (-11.93, 5.384, 10.47), (-12.88, -8.589, -3.702), (-12.81, 4.316, -3.702), (-12.81, 4.316, 10.47), (-12.88, -8.589, 10.47), (-1.491, -9.755, -3.702), (-12.01, -9.671, -3.702), (-12.01, -9.671, 10.47), (-1.491, -9.755, 10.47), (-11.94, 4.309, 11.65), (-1.417, 4.225, 11.65), (-1.485, -8.679, 11.65), (-12.01, -8.596, 11.65), (-0.5403, 4.218, -3.702), (-0.6087, -8.686, -3.702), (-0.5403, 4.218, 10.47), (-0.6087, -8.686, 10.47), (-5.712, 4.826, 3.483), (-5.704, 6.333, 3.473), (-5.575, 6.337, 4.286), (-5.583, 4.83, 4.297), (-5.608, 6.316, 0.6346), (-5.616, 4.809, 0.6453), (-5.405, 6.316, 0.8844), (-5.413, 4.809, 0.8951), (-5.404, 6.322, 1.896), (-6.902, 4.836, 3.441), (-6.895, 6.343, 3.431), (-5.412, 4.815, 1.907), (-5.109, 4.814, 2.232), (-5.101, 6.321, 2.221), (-4.703, 6.315, 1.663), (-4.711, 4.808, 1.673), (-4.399, 6.322, 3.268), (-4.407, 4.815, 3.278), (-4.359, 4.811, 2.684), (-4.351, 6.318, 2.674), (-5.0, 6.323, 2.637), (-5.008, 4.816, 2.648), (-2.702, 6.311, 4.544), (-2.717, 4.804, 4.514), (-3.383, 4.787, 4.25), (-3.368, 6.293, 4.28), (-4.282, 4.809, -0.2079), (-4.609, 4.795, 0.5322), (-4.591, 6.302, 0.5155), (-4.264, 6.316, -0.2246), (-2.356, 4.795, 3.263), (-3.087, 4.779, 2.972), (-2.329, 6.302, 3.287), (-3.06, 6.285, 2.996), (-4.632, 4.848, 6.012), (-4.749, 4.842, 5.596), (-4.764, 6.348, 5.604), (-4.647, 6.355, 6.019), (-9.39, 6.389, 1.912), (-9.398, 4.882, 1.923), (-9.814, 4.881, 1.293), (-9.806, 6.388, 1.282), (-3.321, 4.792, 1.534), (-3.286, 6.298, 1.541), (-2.561, 6.287, 1.237), (-2.595, 4.781, 1.23), (-4.991, 6.324, 2.772), (-4.999, 4.817, 2.783), (-5.017, 4.815, 2.513), (-4.456, 4.809, 2.17), (-4.448, 6.316, 2.159), (-5.009, 6.322, 2.503), (-6.461, 6.361, 6.516), (-5.933, 6.354, 6.232), (-5.913, 4.848, 6.26), (-6.44, 4.854, 6.543), (-3.757, 6.35, 5.611), (-3.744, 4.843, 5.589), (-4.272, 6.346, 5.324), (-4.259, 4.839, 5.301), (-3.097, 6.325, 4.978), (-3.722, 6.294, 4.819), (-3.726, 4.787, 4.785), (-3.101, 4.819, 4.944), (-2.506, 6.299, 4.014), (-2.529, 4.793, 3.986), (-3.122, 6.292, 3.708), (-3.146, 4.785, 3.681), (-6.901, 6.348, 4.266), (-5.112, 4.82, 3.141), (-5.104, 6.327, 3.13), (-6.909, 4.841, 4.277), (-2.298, 6.303, 2.255), (-3.106, 6.28, 2.298), (-7.443, 4.871, 3.436), (-7.463, 6.378, 3.425), (-7.449, 4.876, 4.272), (-7.469, 6.383, 4.261), (-8.218, 4.877, 3.419), (-8.21, 6.384, 3.408), (-8.224, 4.882, 4.254), (-8.217, 6.389, 4.244), (-7.441, 4.844, -1.06), (-7.433, 6.351, -1.071), (-8.179, 4.857, 0.1676), (-8.171, 6.364, 0.1569), (-7.439, 4.891, 6.869), (-7.431, 6.398, 6.858), (-8.24, 4.904, 7.91), (-8.232, 6.411, 7.9), (-8.193, 4.863, 1.04), (-7.441, 4.852, 0.2649), (-8.185, 6.37, 1.029), (-7.444, 6.359, 0.2541), (-7.442, 4.859, 1.473), (-8.203, 4.868, 1.946), (-8.195, 6.375, 1.936), (-7.451, 6.366, 1.462), (-9.092, 4.843, 1.551), (-9.022, 4.902, 0.943), (-9.084, 6.35, 1.54), (-9.014, 6.409, 0.9323), (-9.494, 4.879, 2.119), (-10.05, 4.882, 1.739), (-9.486, 6.387, 2.109), (-10.04, 6.389, 1.728), (-9.535, 4.866, 2.528), (-10.27, 4.888, 2.514), (-9.527, 6.373, 2.517), (-10.26, 6.395, 2.503), (-9.42, 4.844, 3.138), (-10.28, 4.893, 3.304), (-9.412, 6.351, 3.127), (-10.27, 6.4, 3.293), (-9.307, 4.849, 4.2), (-10.15, 4.908, 4.289), (-9.299, 6.356, 4.189), (-10.14, 6.415, 4.278), (-9.268, 4.887, 5.1), (-9.953, 4.941, 5.226), (-9.26, 6.394, 5.089), (-9.945, 6.448, 5.216), (-9.394, 4.911, 6.468), (-9.831, 4.904, 5.821), (-9.386, 6.418, 6.457), (-9.823, 6.411, 5.81), (-9.713, 4.903, 7.024), (-9.883, 4.907, 6.268), (-9.705, 6.41, 7.013), (-9.875, 6.414, 6.257), (-10.39, 4.911, 7.32), (-10.09, 4.911, 6.701), (-10.38, 6.418, 7.31), (-10.08, 6.418, 6.69), (-11.19, 4.913, 7.196), (-10.52, 4.916, 6.984), (-11.19, 6.42, 7.185), (-10.51, 6.423, 6.973), (-8.397, 4.877, 1.22), (-8.389, 6.384, 1.209), (-8.803, 6.354, 1.495), (-8.811, 4.847, 1.506), (-9.436, 6.386, 0.972), (-9.316, 6.391, 1.76), (-9.444, 4.879, 0.9828), (-9.324, 4.884, 1.77), (-9.244, 6.405, 5.729), (-9.252, 4.898, 5.74), (-9.888, 6.453, 5.493), (-9.896, 4.946, 5.504), (-3.136, 4.774, 2.278), (-4.606, 6.326, 3.763), (-4.614, 4.819, 3.774), (-2.328, 4.797, 2.234), (-3.026, 6.276, 0.4515), (-3.064, 4.77, 0.4556), (-6.096, 6.341, 4.289), (-6.103, 4.834, 4.3), (-3.626, 6.314, 1.038), (-3.664, 4.808, 1.042), (-3.705, 6.341, -0.07662), (-4.165, 6.289, 0.6391), (-4.201, 4.783, 0.6667), (-5.013, 6.332, 4.126), (-5.021, 4.825, 4.137), (-3.741, 4.835, -0.04903), (-4.706, 6.304, -0.2224), (-4.714, 4.797, -0.2117), (-5.373, 6.33, 3.402), (-5.381, 4.823, 3.413), (-4.822, 6.309, 0.4897), (-4.83, 4.802, 0.5004), (-5.187, 6.309, 0.03632), (-5.139, 6.312, 0.5625), (-6.089, 6.336, 3.454), (-5.147, 4.805, 0.5732), (-5.195, 4.802, 0.04707), (-6.097, 4.829, 3.464), (-5.904, 4.815, 1.366), (-5.896, 6.322, 1.355), (-3.048, 6.32, 5.127), (-3.586, 6.344, 5.826), (-3.056, 4.813, 5.092), (-3.578, 4.837, 5.799), (-4.458, 4.807, 6.247), (-4.477, 6.314, 6.258), (-4.349, 4.801, 6.459), (-4.365, 6.308, 6.477), (-6.093, 4.905, 7.235), (-6.107, 6.411, 7.193), (-6.339, 4.902, 7.473), (-6.357, 6.408, 7.437), (-4.113, 6.332, 5.95), (-4.009, 6.327, 6.213), (-3.997, 4.82, 6.191), (-4.097, 4.826, 5.933), (-4.017, 6.322, 5.089), (-3.451, 6.339, 5.317), (-4.012, 4.815, 5.062), (-3.446, 4.832, 5.289), (-3.286, 6.332, 5.486), (-3.285, 4.825, 5.455), (-1.417, 4.225, -4.883), (-1.485, -8.679, -4.883), (-12.01, -8.596, -4.883), (-11.94, 4.309, -4.883), (-11.93, 5.384, -3.702), (-1.411, 5.3, -3.702), (-1.411, 5.3, 10.47), (-11.93, 5.384, 10.47), (-12.88, -8.589, -3.702), (-12.81, 4.316, -3.702), (-12.81, 4.316, 10.47), (-12.88, -8.589, 10.47), (-1.491, -9.755, -3.702), (-12.01, -9.671, -3.702), (-12.01, -9.671, 10.47), (-1.491, -9.755, 10.47), (-11.94, 4.309, 11.65), (-1.417, 4.225, 11.65), (-1.485, -8.679, 11.65), (-12.01, -8.596, 11.65), (-0.5403, 4.218, -3.702), (-0.6087, -8.686, -3.702), (-0.5403, 4.218, 10.47), (-0.6087, -8.686, 10.47)], [], [(156, 157, 3, 2), (1, 2, 163, 168), (2, 3, 164, 163), (46, 16, 19, 20), (168, 163, 151, 70), (47, 46, 20, 21), (157, 177, 0, 3), (16, 17, 18, 19), (177, 174, 1, 0), (17, 47, 21, 18), (174, 156, 2, 1), (64, 66, 25, 22), (66, 67, 24, 25), (67, 65, 23, 24), (65, 64, 22, 23), (167, 166, 29, 26), (166, 170, 28, 29), (170, 171, 27, 28), (171, 167, 26, 27), (73, 150, 31, 33), (72, 73, 33, 32), (153, 72, 32, 30), (150, 153, 30, 31), (57, 56, 37, 34), (56, 58, 36, 37), (58, 59, 35, 36), (59, 57, 34, 35), (143, 142, 41, 38), (142, 144, 40, 41), (144, 145, 39, 40), (145, 143, 38, 39), (159, 155, 45, 42), (155, 154, 44, 45), (154, 158, 43, 44), (158, 159, 42, 43), (20, 19, 50, 51), (21, 20, 51, 48), (19, 18, 49, 50), (18, 21, 48, 49), (34, 37, 52, 55), (37, 36, 53, 52), (36, 35, 54, 53), (53, 54, 55, 52), (196, 198, 59, 58), (197, 196, 58, 56), (199, 63, 182, 201), (35, 34, 55, 54), (22, 25, 61, 60), (25, 24, 62, 61), (24, 23, 63, 62), (198, 199, 57, 59), (33, 31, 67, 66), (32, 33, 66, 64), (30, 32, 64, 65), (23, 182, 63), (42, 45, 153, 150), (45, 44, 72, 153), (44, 43, 73, 72), (31, 30, 65, 67), (165, 160, 154, 155), (162, 165, 155, 159), (161, 162, 159, 158), (43, 42, 150, 73), (26, 29, 160, 165), (29, 28, 161, 160), (28, 27, 162, 161), (160, 161, 158, 154), (172, 173, 170, 166), (9, 71, 76, 74), (3, 0, 169, 164), (173, 175, 171, 170), (176, 172, 166, 167), (76, 77, 87, 86), (68, 10, 75, 77), (10, 9, 74, 75), (71, 68, 77, 76), (79, 78, 80, 81), (74, 76, 80, 78), (77, 75, 79, 81), (91, 90, 84, 82), (83, 82, 84, 85), (90, 92, 85, 84), (92, 93, 83, 85), (93, 91, 82, 83), (86, 87, 89, 88), (77, 81, 89, 87), (80, 76, 86, 88), (81, 80, 88, 89), (97, 94, 91, 93), (96, 97, 93, 92), (139, 138, 99, 101), (94, 95, 90, 91), (74, 78, 95, 94), (78, 79, 96, 95), (79, 75, 97, 96), (75, 74, 94, 97), (38, 41, 105, 104), (140, 139, 101, 100), (141, 140, 100, 98), (138, 141, 98, 99), (105, 103, 107, 109), (41, 40, 103, 105), (40, 39, 102, 103), (39, 38, 104, 102), (106, 108, 112, 110), (103, 102, 106, 107), (102, 104, 108, 106), (104, 105, 109, 108), (113, 111, 115, 117), (108, 109, 113, 112), (109, 107, 111, 113), (107, 106, 110, 111), (117, 115, 119, 121), (111, 110, 114, 115), (110, 112, 116, 114), (112, 113, 117, 116), (147, 146, 124, 122), (115, 114, 118, 119), (114, 116, 120, 118), (116, 117, 121, 120), (125, 123, 127, 129), (146, 148, 125, 124), (148, 149, 123, 125), (149, 147, 122, 123), (127, 126, 130, 131), (123, 122, 126, 127), (122, 124, 128, 126), (124, 125, 129, 128), (130, 132, 136, 134), (126, 128, 132, 130), (128, 129, 133, 132), (129, 127, 131, 133), (134, 136, 137, 135), (132, 133, 137, 136), (133, 131, 135, 137), (131, 130, 134, 135), (90, 95, 141, 138), (95, 96, 140, 141), (96, 92, 139, 140), (92, 90, 138, 139), (98, 100, 143, 145), (99, 98, 145, 144), (101, 99, 144, 142), (100, 101, 142, 143), (119, 118, 147, 149), (121, 119, 149, 148), (120, 121, 148, 146), (118, 120, 146, 147), (27, 26, 165, 162), (7, 5, 176, 175), (6, 7, 175, 173), (68, 71, 157, 156), (5, 4, 172, 176), (175, 176, 167, 171), (4, 6, 173, 172), (7, 11, 178, 5), (11, 8, 179, 178), (179, 4, 5, 178), (15, 12, 11, 7), (71, 9, 177, 157), (13, 14, 6, 8), (12, 13, 8, 11), (8, 6, 4, 179), (9, 10, 174, 177), (51, 50, 14, 13), (48, 51, 13, 12), (50, 49, 15, 14), (14, 15, 7, 6), (69, 70, 46, 47), (151, 152, 17, 16), (152, 69, 47, 17), (10, 68, 156, 174), (49, 48, 12, 15), (163, 164, 152, 151), (164, 169, 69, 152), (169, 168, 70, 69), (70, 151, 16, 46), (0, 1, 168, 169), (201, 200, 181, 183), (197, 56, 181, 200), (193, 192, 185, 187), (60, 180, 22), (185, 184, 188, 189), (194, 193, 187, 186), (192, 195, 184, 185), (195, 194, 186, 184), (189, 188, 190, 191), (187, 185, 189, 191), (186, 187, 191, 190), (184, 186, 190, 188), (22, 180, 182, 23), (57, 183, 194, 195), (56, 57, 195, 192), (183, 181, 193, 194), (181, 56, 192, 193), (60, 197, 200, 180), (182, 180, 200, 201), (62, 63, 199, 198), (57, 199, 201, 183), (60, 61, 196, 197), (61, 62, 198, 196), (358, 359, 205, 204), (203, 204, 365, 370), (204, 205, 366, 365), (248, 218, 221, 222), (370, 365, 353, 272), (249, 248, 222, 223), (359, 379, 202, 205), (218, 219, 220, 221), (379, 376, 203, 202), (219, 249, 223, 220), (376, 358, 204, 203), (266, 268, 227, 224), (268, 269, 226, 227), (269, 267, 225, 226), (267, 266, 224, 225), (369, 368, 231, 228), (368, 372, 230, 231), (372, 373, 229, 230), (373, 369, 228, 229), (275, 352, 233, 235), (274, 275, 235, 234), (355, 274, 234, 232), (352, 355, 232, 233), (259, 258, 239, 236), (258, 260, 238, 239), (260, 261, 237, 238), (261, 259, 236, 237), (345, 344, 243, 240), (344, 346, 242, 243), (346, 347, 241, 242), (347, 345, 240, 241), (361, 357, 247, 244), (357, 356, 246, 247), (356, 360, 245, 246), (360, 361, 244, 245), (222, 221, 252, 253), (223, 222, 253, 250), (221, 220, 251, 252), (220, 223, 250, 251), (236, 239, 254, 257), (239, 238, 255, 254), (238, 237, 256, 255), (255, 256, 257, 254), (398, 400, 261, 260), (399, 398, 260, 258), (401, 265, 384, 403), (237, 236, 257, 256), (224, 227, 263, 262), (227, 226, 264, 263), (226, 225, 265, 264), (400, 401, 259, 261), (235, 233, 269, 268), (234, 235, 268, 266), (232, 234, 266, 267), (225, 384, 265), (244, 247, 355, 352), (247, 246, 274, 355), (246, 245, 275, 274), (233, 232, 267, 269), (367, 362, 356, 357), (364, 367, 357, 361), (363, 364, 361, 360), (245, 244, 352, 275), (228, 231, 362, 367), (231, 230, 363, 362), (230, 229, 364, 363), (362, 363, 360, 356), (374, 375, 372, 368), (211, 273, 278, 276), (205, 202, 371, 366), (375, 377, 373, 372), (378, 374, 368, 369), (278, 279, 289, 288), (270, 212, 277, 279), (212, 211, 276, 277), (273, 270, 279, 278), (281, 280, 282, 283), (276, 278, 282, 280), (279, 277, 281, 283), (293, 292, 286, 284), (285, 284, 286, 287), (292, 294, 287, 286), (294, 295, 285, 287), (295, 293, 284, 285), (288, 289, 291, 290), (279, 283, 291, 289), (282, 278, 288, 290), (283, 282, 290, 291), (299, 296, 293, 295), (298, 299, 295, 294), (341, 340, 301, 303), (296, 297, 292, 293), (276, 280, 297, 296), (280, 281, 298, 297), (281, 277, 299, 298), (277, 276, 296, 299), (240, 243, 307, 306), (342, 341, 303, 302), (343, 342, 302, 300), (340, 343, 300, 301), (307, 305, 309, 311), (243, 242, 305, 307), (242, 241, 304, 305), (241, 240, 306, 304), (308, 310, 314, 312), (305, 304, 308, 309), (304, 306, 310, 308), (306, 307, 311, 310), (315, 313, 317, 319), (310, 311, 315, 314), (311, 309, 313, 315), (309, 308, 312, 313), (319, 317, 321, 323), (313, 312, 316, 317), (312, 314, 318, 316), (314, 315, 319, 318), (349, 348, 326, 324), (317, 316, 320, 321), (316, 318, 322, 320), (318, 319, 323, 322), (327, 325, 329, 331), (348, 350, 327, 326), (350, 351, 325, 327), (351, 349, 324, 325), (329, 328, 332, 333), (325, 324, 328, 329), (324, 326, 330, 328), (326, 327, 331, 330), (332, 334, 338, 336), (328, 330, 334, 332), (330, 331, 335, 334), (331, 329, 333, 335), (336, 338, 339, 337), (334, 335, 339, 338), (335, 333, 337, 339), (333, 332, 336, 337), (292, 297, 343, 340), (297, 298, 342, 343), (298, 294, 341, 342), (294, 292, 340, 341), (300, 302, 345, 347), (301, 300, 347, 346), (303, 301, 346, 344), (302, 303, 344, 345), (321, 320, 349, 351), (323, 321, 351, 350), (322, 323, 350, 348), (320, 322, 348, 349), (229, 228, 367, 364), (209, 207, 378, 377), (208, 209, 377, 375), (270, 273, 359, 358), (207, 206, 374, 378), (377, 378, 369, 373), (206, 208, 375, 374), (209, 213, 380, 207), (213, 210, 381, 380), (381, 206, 207, 380), (217, 214, 213, 209), (273, 211, 379, 359), (215, 216, 208, 210), (214, 215, 210, 213), (210, 208, 206, 381), (211, 212, 376, 379), (253, 252, 216, 215), (250, 253, 215, 214), (252, 251, 217, 216), (216, 217, 209, 208), (271, 272, 248, 249), (353, 354, 219, 218), (354, 271, 249, 219), (212, 270, 358, 376), (251, 250, 214, 217), (365, 366, 354, 353), (366, 371, 271, 354), (371, 370, 272, 271), (272, 353, 218, 248), (202, 203, 370, 371), (403, 402, 383, 385), (399, 258, 383, 402), (395, 394, 387, 389), (262, 382, 224), (387, 386, 390, 391), (396, 395, 389, 388), (394, 397, 386, 387), (397, 396, 388, 386), (391, 390, 392, 393), (389, 387, 391, 393), (388, 389, 393, 392), (386, 388, 392, 390), (224, 382, 384, 225), (259, 385, 396, 397), (258, 259, 397, 394), (385, 383, 395, 396), (383, 258, 394, 395), (262, 399, 402, 382), (384, 382, 402, 403), (264, 265, 401, 400), (259, 401, 403, 385), (262, 263, 398, 399), (263, 264, 400, 398), (560, 561, 407, 406), (405, 406, 567, 572), (406, 407, 568, 567), (450, 420, 423, 424), (572, 567, 555, 474), (451, 450, 424, 425), (561, 581, 404, 407), (420, 421, 422, 423), (581, 578, 405, 404), (421, 451, 425, 422), (578, 560, 406, 405), (468, 470, 429, 426), (470, 471, 428, 429), (471, 469, 427, 428), (469, 468, 426, 427), (571, 570, 433, 430), (570, 574, 432, 433), (574, 575, 431, 432), (575, 571, 430, 431), (477, 554, 435, 437), (476, 477, 437, 436), (557, 476, 436, 434), (554, 557, 434, 435), (461, 460, 441, 438), (460, 462, 440, 441), (462, 463, 439, 440), (463, 461, 438, 439), (547, 546, 445, 442), (546, 548, 444, 445), (548, 549, 443, 444), (549, 547, 442, 443), (563, 559, 449, 446), (559, 558, 448, 449), (558, 562, 447, 448), (562, 563, 446, 447), (424, 423, 454, 455), (425, 424, 455, 452), (423, 422, 453, 454), (422, 425, 452, 453), (438, 441, 456, 459), (441, 440, 457, 456), (440, 439, 458, 457), (457, 458, 459, 456), (600, 602, 463, 462), (601, 600, 462, 460), (603, 467, 586, 605), (439, 438, 459, 458), (426, 429, 465, 464), (429, 428, 466, 465), (428, 427, 467, 466), (602, 603, 461, 463), (437, 435, 471, 470), (436, 437, 470, 468), (434, 436, 468, 469), (427, 586, 467), (446, 449, 557, 554), (449, 448, 476, 557), (448, 447, 477, 476), (435, 434, 469, 471), (569, 564, 558, 559), (566, 569, 559, 563), (565, 566, 563, 562), (447, 446, 554, 477), (430, 433, 564, 569), (433, 432, 565, 564), (432, 431, 566, 565), (564, 565, 562, 558), (576, 577, 574, 570), (413, 475, 480, 478), (407, 404, 573, 568), (577, 579, 575, 574), (580, 576, 570, 571), (480, 481, 491, 490), (472, 414, 479, 481), (414, 413, 478, 479), (475, 472, 481, 480), (483, 482, 484, 485), (478, 480, 484, 482), (481, 479, 483, 485), (495, 494, 488, 486), (487, 486, 488, 489), (494, 496, 489, 488), (496, 497, 487, 489), (497, 495, 486, 487), (490, 491, 493, 492), (481, 485, 493, 491), (484, 480, 490, 492), (485, 484, 492, 493), (501, 498, 495, 497), (500, 501, 497, 496), (543, 542, 503, 505), (498, 499, 494, 495), (478, 482, 499, 498), (482, 483, 500, 499), (483, 479, 501, 500), (479, 478, 498, 501), (442, 445, 509, 508), (544, 543, 505, 504), (545, 544, 504, 502), (542, 545, 502, 503), (509, 507, 511, 513), (445, 444, 507, 509), (444, 443, 506, 507), (443, 442, 508, 506), (510, 512, 516, 514), (507, 506, 510, 511), (506, 508, 512, 510), (508, 509, 513, 512), (517, 515, 519, 521), (512, 513, 517, 516), (513, 511, 515, 517), (511, 510, 514, 515), (521, 519, 523, 525), (515, 514, 518, 519), (514, 516, 520, 518), (516, 517, 521, 520), (551, 550, 528, 526), (519, 518, 522, 523), (518, 520, 524, 522), (520, 521, 525, 524), (529, 527, 531, 533), (550, 552, 529, 528), (552, 553, 527, 529), (553, 551, 526, 527), (531, 530, 534, 535), (527, 526, 530, 531), (526, 528, 532, 530), (528, 529, 533, 532), (534, 536, 540, 538), (530, 532, 536, 534), (532, 533, 537, 536), (533, 531, 535, 537), (538, 540, 541, 539), (536, 537, 541, 540), (537, 535, 539, 541), (535, 534, 538, 539), (494, 499, 545, 542), (499, 500, 544, 545), (500, 496, 543, 544), (496, 494, 542, 543), (502, 504, 547, 549), (503, 502, 549, 548), (505, 503, 548, 546), (504, 505, 546, 547), (523, 522, 551, 553), (525, 523, 553, 552), (524, 525, 552, 550), (522, 524, 550, 551), (431, 430, 569, 566), (411, 409, 580, 579), (410, 411, 579, 577), (472, 475, 561, 560), (409, 408, 576, 580), (579, 580, 571, 575), (408, 410, 577, 576), (411, 415, 582, 409), (415, 412, 583, 582), (583, 408, 409, 582), (419, 416, 415, 411), (475, 413, 581, 561), (417, 418, 410, 412), (416, 417, 412, 415), (412, 410, 408, 583), (413, 414, 578, 581), (455, 454, 418, 417), (452, 455, 417, 416), (454, 453, 419, 418), (418, 419, 411, 410), (473, 474, 450, 451), (555, 556, 421, 420), (556, 473, 451, 421), (414, 472, 560, 578), (453, 452, 416, 419), (567, 568, 556, 555), (568, 573, 473, 556), (573, 572, 474, 473), (474, 555, 420, 450), (404, 405, 572, 573), (605, 604, 585, 587), (601, 460, 585, 604), (597, 596, 589, 591), (464, 584, 426), (589, 588, 592, 593), (598, 597, 591, 590), (596, 599, 588, 589), (599, 598, 590, 588), (593, 592, 594, 595), (591, 589, 593, 595), (590, 591, 595, 594), (588, 590, 594, 592), (426, 584, 586, 427), (461, 587, 598, 599), (460, 461, 599, 596), (587, 585, 597, 598), (585, 460, 596, 597), (464, 601, 604, 584), (586, 584, 604, 605), (466, 467, 603, 602), (461, 603, 605, 587), (464, 465, 600, 601), (465, 466, 602, 600), (762, 763, 609, 608), (607, 608, 769, 774), (608, 609, 770, 769), (652, 622, 625, 626), (774, 769, 757, 676), (653, 652, 626, 627), (763, 783, 606, 609), (622, 623, 624, 625), (783, 780, 607, 606), (623, 653, 627, 624), (780, 762, 608, 607), (670, 672, 631, 628), (672, 673, 630, 631), (673, 671, 629, 630), (671, 670, 628, 629), (773, 772, 635, 632), (772, 776, 634, 635), (776, 777, 633, 634), (777, 773, 632, 633), (679, 756, 637, 639), (678, 679, 639, 638), (759, 678, 638, 636), (756, 759, 636, 637), (663, 662, 643, 640), (662, 664, 642, 643), (664, 665, 641, 642), (665, 663, 640, 641), (749, 748, 647, 644), (748, 750, 646, 647), (750, 751, 645, 646), (751, 749, 644, 645), (765, 761, 651, 648), (761, 760, 650, 651), (760, 764, 649, 650), (764, 765, 648, 649), (626, 625, 656, 657), (627, 626, 657, 654), (625, 624, 655, 656), (624, 627, 654, 655), (640, 643, 658, 661), (643, 642, 659, 658), (642, 641, 660, 659), (659, 660, 661, 658), (802, 804, 665, 664), (803, 802, 664, 662), (805, 669, 788, 807), (641, 640, 661, 660), (628, 631, 667, 666), (631, 630, 668, 667), (630, 629, 669, 668), (804, 805, 663, 665), (639, 637, 673, 672), (638, 639, 672, 670), (636, 638, 670, 671), (629, 788, 669), (648, 651, 759, 756), (651, 650, 678, 759), (650, 649, 679, 678), (637, 636, 671, 673), (771, 766, 760, 761), (768, 771, 761, 765), (767, 768, 765, 764), (649, 648, 756, 679), (632, 635, 766, 771), (635, 634, 767, 766), (634, 633, 768, 767), (766, 767, 764, 760), (778, 779, 776, 772), (615, 677, 682, 680), (609, 606, 775, 770), (779, 781, 777, 776), (782, 778, 772, 773), (682, 683, 693, 692), (674, 616, 681, 683), (616, 615, 680, 681), (677, 674, 683, 682), (685, 684, 686, 687), (680, 682, 686, 684), (683, 681, 685, 687), (697, 696, 690, 688), (689, 688, 690, 691), (696, 698, 691, 690), (698, 699, 689, 691), (699, 697, 688, 689), (692, 693, 695, 694), (683, 687, 695, 693), (686, 682, 692, 694), (687, 686, 694, 695), (703, 700, 697, 699), (702, 703, 699, 698), (745, 744, 705, 707), (700, 701, 696, 697), (680, 684, 701, 700), (684, 685, 702, 701), (685, 681, 703, 702), (681, 680, 700, 703), (644, 647, 711, 710), (746, 745, 707, 706), (747, 746, 706, 704), (744, 747, 704, 705), (711, 709, 713, 715), (647, 646, 709, 711), (646, 645, 708, 709), (645, 644, 710, 708), (712, 714, 718, 716), (709, 708, 712, 713), (708, 710, 714, 712), (710, 711, 715, 714), (719, 717, 721, 723), (714, 715, 719, 718), (715, 713, 717, 719), (713, 712, 716, 717), (723, 721, 725, 727), (717, 716, 720, 721), (716, 718, 722, 720), (718, 719, 723, 722), (753, 752, 730, 728), (721, 720, 724, 725), (720, 722, 726, 724), (722, 723, 727, 726), (731, 729, 733, 735), (752, 754, 731, 730), (754, 755, 729, 731), (755, 753, 728, 729), (733, 732, 736, 737), (729, 728, 732, 733), (728, 730, 734, 732), (730, 731, 735, 734), (736, 738, 742, 740), (732, 734, 738, 736), (734, 735, 739, 738), (735, 733, 737, 739), (740, 742, 743, 741), (738, 739, 743, 742), (739, 737, 741, 743), (737, 736, 740, 741), (696, 701, 747, 744), (701, 702, 746, 747), (702, 698, 745, 746), (698, 696, 744, 745), (704, 706, 749, 751), (705, 704, 751, 750), (707, 705, 750, 748), (706, 707, 748, 749), (725, 724, 753, 755), (727, 725, 755, 754), (726, 727, 754, 752), (724, 726, 752, 753), (633, 632, 771, 768), (613, 611, 782, 781), (612, 613, 781, 779), (674, 677, 763, 762), (611, 610, 778, 782), (781, 782, 773, 777), (610, 612, 779, 778), (613, 617, 784, 611), (617, 614, 785, 784), (785, 610, 611, 784), (621, 618, 617, 613), (677, 615, 783, 763), (619, 620, 612, 614), (618, 619, 614, 617), (614, 612, 610, 785), (615, 616, 780, 783), (657, 656, 620, 619), (654, 657, 619, 618), (656, 655, 621, 620), (620, 621, 613, 612), (675, 676, 652, 653), (757, 758, 623, 622), (758, 675, 653, 623), (616, 674, 762, 780), (655, 654, 618, 621), (769, 770, 758, 757), (770, 775, 675, 758), (775, 774, 676, 675), (676, 757, 622, 652), (606, 607, 774, 775), (807, 806, 787, 789), (803, 662, 787, 806), (799, 798, 791, 793), (666, 786, 628), (791, 790, 794, 795), (800, 799, 793, 792), (798, 801, 790, 791), (801, 800, 792, 790), (795, 794, 796, 797), (793, 791, 795, 797), (792, 793, 797, 796), (790, 792, 796, 794), (628, 786, 788, 629), (663, 789, 800, 801), (662, 663, 801, 798), (789, 787, 799, 800), (787, 662, 798, 799), (666, 803, 806, 786), (788, 786, 806, 807), (668, 669, 805, 804), (663, 805, 807, 789), (666, 667, 802, 803), (667, 668, 804, 802), (964, 965, 811, 810), (809, 810, 971, 976), (810, 811, 972, 971), (854, 824, 827, 828), (976, 971, 959, 878), (855, 854, 828, 829), (965, 985, 808, 811), (824, 825, 826, 827), (985, 982, 809, 808), (825, 855, 829, 826), (982, 964, 810, 809), (872, 874, 833, 830), (874, 875, 832, 833), (875, 873, 831, 832), (873, 872, 830, 831), (975, 974, 837, 834), (974, 978, 836, 837), (978, 979, 835, 836), (979, 975, 834, 835), (881, 958, 839, 841), (880, 881, 841, 840), (961, 880, 840, 838), (958, 961, 838, 839), (865, 864, 845, 842), (864, 866, 844, 845), (866, 867, 843, 844), (867, 865, 842, 843), (951, 950, 849, 846), (950, 952, 848, 849), (952, 953, 847, 848), (953, 951, 846, 847), (967, 963, 853, 850), (963, 962, 852, 853), (962, 966, 851, 852), (966, 967, 850, 851), (828, 827, 858, 859), (829, 828, 859, 856), (827, 826, 857, 858), (826, 829, 856, 857), (842, 845, 860, 863), (845, 844, 861, 860), (844, 843, 862, 861), (861, 862, 863, 860), (1004, 1006, 867, 866), (1005, 1004, 866, 864), (1007, 871, 990, 1009), (843, 842, 863, 862), (830, 833, 869, 868), (833, 832, 870, 869), (832, 831, 871, 870), (1006, 1007, 865, 867), (841, 839, 875, 874), (840, 841, 874, 872), (838, 840, 872, 873), (831, 990, 871), (850, 853, 961, 958), (853, 852, 880, 961), (852, 851, 881, 880), (839, 838, 873, 875), (973, 968, 962, 963), (970, 973, 963, 967), (969, 970, 967, 966), (851, 850, 958, 881), (834, 837, 968, 973), (837, 836, 969, 968), (836, 835, 970, 969), (968, 969, 966, 962), (980, 981, 978, 974), (817, 879, 884, 882), (811, 808, 977, 972), (981, 983, 979, 978), (984, 980, 974, 975), (884, 885, 895, 894), (876, 818, 883, 885), (818, 817, 882, 883), (879, 876, 885, 884), (887, 886, 888, 889), (882, 884, 888, 886), (885, 883, 887, 889), (899, 898, 892, 890), (891, 890, 892, 893), (898, 900, 893, 892), (900, 901, 891, 893), (901, 899, 890, 891), (894, 895, 897, 896), (885, 889, 897, 895), (888, 884, 894, 896), (889, 888, 896, 897), (905, 902, 899, 901), (904, 905, 901, 900), (947, 946, 907, 909), (902, 903, 898, 899), (882, 886, 903, 902), (886, 887, 904, 903), (887, 883, 905, 904), (883, 882, 902, 905), (846, 849, 913, 912), (948, 947, 909, 908), (949, 948, 908, 906), (946, 949, 906, 907), (913, 911, 915, 917), (849, 848, 911, 913), (848, 847, 910, 911), (847, 846, 912, 910), (914, 916, 920, 918), (911, 910, 914, 915), (910, 912, 916, 914), (912, 913, 917, 916), (921, 919, 923, 925), (916, 917, 921, 920), (917, 915, 919, 921), (915, 914, 918, 919), (925, 923, 927, 929), (919, 918, 922, 923), (918, 920, 924, 922), (920, 921, 925, 924), (955, 954, 932, 930), (923, 922, 926, 927), (922, 924, 928, 926), (924, 925, 929, 928), (933, 931, 935, 937), (954, 956, 933, 932), (956, 957, 931, 933), (957, 955, 930, 931), (935, 934, 938, 939), (931, 930, 934, 935), (930, 932, 936, 934), (932, 933, 937, 936), (938, 940, 944, 942), (934, 936, 940, 938), (936, 937, 941, 940), (937, 935, 939, 941), (942, 944, 945, 943), (940, 941, 945, 944), (941, 939, 943, 945), (939, 938, 942, 943), (898, 903, 949, 946), (903, 904, 948, 949), (904, 900, 947, 948), (900, 898, 946, 947), (906, 908, 951, 953), (907, 906, 953, 952), (909, 907, 952, 950), (908, 909, 950, 951), (927, 926, 955, 957), (929, 927, 957, 956), (928, 929, 956, 954), (926, 928, 954, 955), (835, 834, 973, 970), (815, 813, 984, 983), (814, 815, 983, 981), (876, 879, 965, 964), (813, 812, 980, 984), (983, 984, 975, 979), (812, 814, 981, 980), (815, 819, 986, 813), (819, 816, 987, 986), (987, 812, 813, 986), (823, 820, 819, 815), (879, 817, 985, 965), (821, 822, 814, 816), (820, 821, 816, 819), (816, 814, 812, 987), (817, 818, 982, 985), (859, 858, 822, 821), (856, 859, 821, 820), (858, 857, 823, 822), (822, 823, 815, 814), (877, 878, 854, 855), (959, 960, 825, 824), (960, 877, 855, 825), (818, 876, 964, 982), (857, 856, 820, 823), (971, 972, 960, 959), (972, 977, 877, 960), (977, 976, 878, 877), (878, 959, 824, 854), (808, 809, 976, 977), (1009, 1008, 989, 991), (1005, 864, 989, 1008), (1001, 1000, 993, 995), (868, 988, 830), (993, 992, 996, 997), (1002, 1001, 995, 994), (1000, 1003, 992, 993), (1003, 1002, 994, 992), (997, 996, 998, 999), (995, 993, 997, 999), (994, 995, 999, 998), (992, 994, 998, 996), (830, 988, 990, 831), (865, 991, 1002, 1003), (864, 865, 1003, 1000), (991, 989, 1001, 1002), (989, 864, 1000, 1001), (868, 1005, 1008, 988), (990, 988, 1008, 1009), (870, 871, 1007, 1006), (865, 1007, 1009, 991), (868, 869, 1004, 1005), (869, 870, 1006, 1004), (1011, 1013, 1045, 1044), (1021, 1026, 1049, 1046), (1017, 1024, 1061, 1058), (1015, 1020, 1055, 1056), (1032, 1028, 1065, 1064), (1023, 1029, 1053, 1050), (1010, 1012, 1038, 1039), (1011, 1010, 1039, 1034), (1013, 1011, 1034, 1035), (1012, 1013, 1035, 1038), (1019, 1020, 1034, 1039), (1015, 1014, 1041, 1037), (1014, 1019, 1039, 1041), (1020, 1015, 1037, 1034), (1017, 1016, 1040, 1036), (1016, 1025, 1041, 1040), (1024, 1017, 1036, 1037), (1025, 1024, 1037, 1041), (1021, 1018, 1038, 1035), (1018, 1027, 1040, 1038), (1026, 1021, 1035, 1036), (1027, 1026, 1036, 1040), (1023, 1030, 1035, 1034), (1030, 1033, 1036, 1035), (1033, 1029, 1037, 1036), (1029, 1023, 1034, 1037), (1031, 1022, 1039, 1038), (1032, 1031, 1038, 1040), (1028, 1032, 1040, 1041), (1022, 1028, 1041, 1039), (1012, 1010, 1043, 1042), (1013, 1012, 1042, 1045), (1010, 1011, 1044, 1043), (1018, 1021, 1046, 1047), (1026, 1027, 1048, 1049), (1027, 1018, 1047, 1048), (1033, 1030, 1051, 1052), (1029, 1033, 1052, 1053), (1030, 1023, 1050, 1051), (1014, 1015, 1056, 1057), (1019, 1014, 1057, 1054), (1020, 1019, 1054, 1055), (1016, 1017, 1058, 1059), (1024, 1025, 1060, 1061), (1025, 1016, 1059, 1060), (1022, 1031, 1062, 1063), (1028, 1022, 1063, 1065), (1031, 1032, 1064, 1062), (1222, 1223, 1069, 1068), (1067, 1068, 1229, 1234), (1068, 1069, 1230, 1229), (1112, 1082, 1085, 1086), (1234, 1229, 1217, 1136), (1113, 1112, 1086, 1087), (1223, 1243, 1066, 1069), (1082, 1083, 1084, 1085), (1243, 1240, 1067, 1066), (1083, 1113, 1087, 1084), (1240, 1222, 1068, 1067), (1130, 1132, 1091, 1088), (1132, 1133, 1090, 1091), (1133, 1131, 1089, 1090), (1131, 1130, 1088, 1089), (1233, 1232, 1095, 1092), (1232, 1236, 1094, 1095), (1236, 1237, 1093, 1094), (1237, 1233, 1092, 1093), (1139, 1216, 1097, 1099), (1138, 1139, 1099, 1098), (1219, 1138, 1098, 1096), (1216, 1219, 1096, 1097), (1123, 1122, 1103, 1100), (1122, 1124, 1102, 1103), (1124, 1125, 1101, 1102), (1125, 1123, 1100, 1101), (1209, 1208, 1107, 1104), (1208, 1210, 1106, 1107), (1210, 1211, 1105, 1106), (1211, 1209, 1104, 1105), (1225, 1221, 1111, 1108), (1221, 1220, 1110, 1111), (1220, 1224, 1109, 1110), (1224, 1225, 1108, 1109), (1086, 1085, 1116, 1117), (1087, 1086, 1117, 1114), (1085, 1084, 1115, 1116), (1084, 1087, 1114, 1115), (1100, 1103, 1118, 1121), (1103, 1102, 1119, 1118), (1102, 1101, 1120, 1119), (1119, 1120, 1121, 1118), (1262, 1264, 1125, 1124), (1263, 1262, 1124, 1122), (1265, 1129, 1248, 1267), (1101, 1100, 1121, 1120), (1088, 1091, 1127, 1126), (1091, 1090, 1128, 1127), (1090, 1089, 1129, 1128), (1264, 1265, 1123, 1125), (1099, 1097, 1133, 1132), (1098, 1099, 1132, 1130), (1096, 1098, 1130, 1131), (1089, 1248, 1129), (1108, 1111, 1219, 1216), (1111, 1110, 1138, 1219), (1110, 1109, 1139, 1138), (1097, 1096, 1131, 1133), (1231, 1226, 1220, 1221), (1228, 1231, 1221, 1225), (1227, 1228, 1225, 1224), (1109, 1108, 1216, 1139), (1092, 1095, 1226, 1231), (1095, 1094, 1227, 1226), (1094, 1093, 1228, 1227), (1226, 1227, 1224, 1220), (1238, 1239, 1236, 1232), (1075, 1137, 1142, 1140), (1069, 1066, 1235, 1230), (1239, 1241, 1237, 1236), (1242, 1238, 1232, 1233), (1142, 1143, 1153, 1152), (1134, 1076, 1141, 1143), (1076, 1075, 1140, 1141), (1137, 1134, 1143, 1142), (1145, 1144, 1146, 1147), (1140, 1142, 1146, 1144), (1143, 1141, 1145, 1147), (1157, 1156, 1150, 1148), (1149, 1148, 1150, 1151), (1156, 1158, 1151, 1150), (1158, 1159, 1149, 1151), (1159, 1157, 1148, 1149), (1152, 1153, 1155, 1154), (1143, 1147, 1155, 1153), (1146, 1142, 1152, 1154), (1147, 1146, 1154, 1155), (1163, 1160, 1157, 1159), (1162, 1163, 1159, 1158), (1205, 1204, 1165, 1167), (1160, 1161, 1156, 1157), (1140, 1144, 1161, 1160), (1144, 1145, 1162, 1161), (1145, 1141, 1163, 1162), (1141, 1140, 1160, 1163), (1104, 1107, 1171, 1170), (1206, 1205, 1167, 1166), (1207, 1206, 1166, 1164), (1204, 1207, 1164, 1165), (1171, 1169, 1173, 1175), (1107, 1106, 1169, 1171), (1106, 1105, 1168, 1169), (1105, 1104, 1170, 1168), (1172, 1174, 1178, 1176), (1169, 1168, 1172, 1173), (1168, 1170, 1174, 1172), (1170, 1171, 1175, 1174), (1179, 1177, 1181, 1183), (1174, 1175, 1179, 1178), (1175, 1173, 1177, 1179), (1173, 1172, 1176, 1177), (1183, 1181, 1185, 1187), (1177, 1176, 1180, 1181), (1176, 1178, 1182, 1180), (1178, 1179, 1183, 1182), (1213, 1212, 1190, 1188), (1181, 1180, 1184, 1185), (1180, 1182, 1186, 1184), (1182, 1183, 1187, 1186), (1191, 1189, 1193, 1195), (1212, 1214, 1191, 1190), (1214, 1215, 1189, 1191), (1215, 1213, 1188, 1189), (1193, 1192, 1196, 1197), (1189, 1188, 1192, 1193), (1188, 1190, 1194, 1192), (1190, 1191, 1195, 1194), (1196, 1198, 1202, 1200), (1192, 1194, 1198, 1196), (1194, 1195, 1199, 1198), (1195, 1193, 1197, 1199), (1200, 1202, 1203, 1201), (1198, 1199, 1203, 1202), (1199, 1197, 1201, 1203), (1197, 1196, 1200, 1201), (1156, 1161, 1207, 1204), (1161, 1162, 1206, 1207), (1162, 1158, 1205, 1206), (1158, 1156, 1204, 1205), (1164, 1166, 1209, 1211), (1165, 1164, 1211, 1210), (1167, 1165, 1210, 1208), (1166, 1167, 1208, 1209), (1185, 1184, 1213, 1215), (1187, 1185, 1215, 1214), (1186, 1187, 1214, 1212), (1184, 1186, 1212, 1213), (1093, 1092, 1231, 1228), (1073, 1071, 1242, 1241), (1072, 1073, 1241, 1239), (1134, 1137, 1223, 1222), (1071, 1070, 1238, 1242), (1241, 1242, 1233, 1237), (1070, 1072, 1239, 1238), (1073, 1077, 1244, 1071), (1077, 1074, 1245, 1244), (1245, 1070, 1071, 1244), (1081, 1078, 1077, 1073), (1137, 1075, 1243, 1223), (1079, 1080, 1072, 1074), (1078, 1079, 1074, 1077), (1074, 1072, 1070, 1245), (1075, 1076, 1240, 1243), (1117, 1116, 1080, 1079), (1114, 1117, 1079, 1078), (1116, 1115, 1081, 1080), (1080, 1081, 1073, 1072), (1135, 1136, 1112, 1113), (1217, 1218, 1083, 1082), (1218, 1135, 1113, 1083), (1076, 1134, 1222, 1240), (1115, 1114, 1078, 1081), (1229, 1230, 1218, 1217), (1230, 1235, 1135, 1218), (1235, 1234, 1136, 1135), (1136, 1217, 1082, 1112), (1066, 1067, 1234, 1235), (1267, 1266, 1247, 1249), (1263, 1122, 1247, 1266), (1259, 1258, 1251, 1253), (1126, 1246, 1088), (1251, 1250, 1254, 1255), (1260, 1259, 1253, 1252), (1258, 1261, 1250, 1251), (1261, 1260, 1252, 1250), (1255, 1254, 1256, 1257), (1253, 1251, 1255, 1257), (1252, 1253, 1257, 1256), (1250, 1252, 1256, 1254), (1088, 1246, 1248, 1089), (1123, 1249, 1260, 1261), (1122, 1123, 1261, 1258), (1249, 1247, 1259, 1260), (1247, 1122, 1258, 1259), (1126, 1263, 1266, 1246), (1248, 1246, 1266, 1267), (1128, 1129, 1265, 1264), (1123, 1265, 1267, 1249), (1126, 1127, 1262, 1263), (1127, 1128, 1264, 1262), (1269, 1270, 1271, 1268), (1273, 1272, 1275, 1274), (1278, 1277, 1276, 1279), (1283, 1282, 1281, 1280), (1285, 1284, 1287, 1286), (1288, 1290, 1291, 1289)])
me_cube_006.polygons.foreach_set('material_index', [0, 0, 0, 0, 0, 0, 0, 0, 0, 0, 0, 0, 0, 0, 0, 0, 0, 0, 0, 0, 0, 0, 0, 0, 0, 0, 0, 0, 0, 0, 0, 0, 0, 0, 0, 0, 0, 0, 0, 0, 0, 0, 0, 0, 0, 0, 0, 0, 0, 0, 0, 0, 0, 0, 0, 0, 0, 0, 0, 0, 0, 0, 0, 0, 0, 0, 0, 0, 0, 0, 0, 0, 0, 0, 0, 0, 0, 0, 0, 0, 0, 0, 0, 0, 0, 0, 0, 0, 0, 0, 0, 0, 0, 0, 0, 0, 0, 0, 0, 0, 0, 0, 0, 0, 0, 0, 0, 0, 0, 0, 0, 0, 0, 0, 0, 0, 0, 0, 0, 0, 0, 0, 0, 0, 0, 0, 0, 0, 0, 0, 0, 0, 0, 0, 0, 0, 0, 0, 0, 0, 0, 0, 0, 0, 0, 0, 0, 0, 0, 0, 0, 0, 0, 0, 0, 0, 0, 0, 0, 0, 0, 0, 0, 0, 0, 0, 0, 0, 0, 0, 0, 0, 0, 0, 0, 0, 0, 0, 0, 0, 0, 0, 0, 0, 0, 0, 0, 0, 0, 0, 0, 0, 0, 0, 0, 0, 0, 0, 0, 0, 0, 0, 0, 0, 0, 0, 0, 0, 0, 0, 0, 0, 0, 0, 0, 0, 0, 0, 0, 0, 0, 0, 0, 0, 0, 0, 0, 0, 0, 0, 0, 0, 0, 0, 0, 0, 0, 0, 0, 0, 0, 0, 0, 0, 0, 0, 0, 0, 0, 0, 0, 0, 0, 0, 0, 0, 0, 0, 0, 0, 0, 0, 0, 0, 0, 0, 0, 0, 0, 0, 0, 0, 0, 0, 0, 0, 0, 0, 0, 0, 0, 0, 0, 0, 0, 0, 0, 0, 0, 0, 0, 0, 0, 0, 0, 0, 0, 0, 0, 0, 0, 0, 0, 0, 0, 0, 0, 0, 0, 0, 0, 0, 0, 0, 0, 0, 0, 0, 0, 0, 0, 0, 0, 0, 0, 0, 0, 0, 0, 0, 0, 0, 0, 0, 0, 0, 0, 0, 0, 0, 0, 0, 0, 0, 0, 0, 0, 0, 0, 0, 0, 0, 0, 0, 0, 0, 0, 0, 0, 0, 0, 0, 0, 0, 0, 0, 0, 0, 0, 0, 0, 0, 0, 0, 0, 0, 0, 0, 0, 0, 0, 0, 0, 0, 0, 0, 0, 0, 0, 0, 0, 0, 0, 0, 0, 0, 0, 0, 0, 0, 0, 0, 0, 0, 0, 0, 0, 0, 0, 0, 0, 0, 0, 0, 0, 0, 0, 0, 0, 0, 0, 0, 0, 0, 0, 0, 0, 0, 0, 0, 0, 0, 0, 0, 0, 0, 0, 0, 0, 0, 0, 0, 0, 0, 0, 0, 0, 0, 0, 0, 0, 0, 0, 0, 0, 0, 0, 0, 0, 0, 0, 0, 0, 0, 0, 0, 0, 0, 0, 0, 0, 0, 0, 0, 0, 0, 0, 0, 0, 0, 0, 0, 0, 0, 0, 0, 0, 0, 0, 0, 0, 0, 0, 0, 0, 0, 0, 0, 0, 0, 0, 0, 0, 0, 0, 0, 0, 0, 0, 0, 0, 0, 0, 0, 0, 0, 0, 0, 0, 0, 0, 0, 0, 0, 0, 0, 0, 0, 0, 0, 0, 0, 0, 0, 0, 0, 0, 0, 0, 0, 0, 0, 0, 0, 0, 0, 0, 0, 0, 0, 0, 0, 0, 0, 0, 0, 0, 0, 0, 0, 0, 0, 0, 0, 0, 0, 0, 0, 0, 0, 0, 0, 0, 0, 0, 0, 0, 0, 0, 0, 0, 0, 0, 0, 0, 0, 0, 0, 0, 0, 0, 0, 0, 0, 0, 0, 0, 0, 0, 0, 0, 0, 0, 0, 0, 0, 0, 0, 0, 0, 0, 0, 0, 0, 0, 0, 0, 0, 0, 0, 0, 0, 0, 0, 0, 0, 0, 0, 0, 0, 0, 0, 0, 0, 0, 0, 0, 0, 0, 0, 0, 0, 0, 0, 0, 0, 0, 0, 0, 0, 0, 0, 0, 0, 0, 0, 0, 0, 0, 0, 0, 0, 0, 0, 0, 0, 0, 0, 0, 0, 0, 0, 0, 0, 0, 0, 0, 0, 0, 0, 0, 0, 0, 0, 0, 0, 0, 0, 0, 0, 0, 0, 0, 0, 0, 0, 0, 0, 0, 0, 0, 0, 0, 0, 0, 0, 0, 0, 0, 0, 0, 0, 0, 0, 0, 0, 0, 0, 0, 0, 0, 0, 0, 0, 0, 0, 0, 0, 0, 0, 0, 0, 0, 0, 0, 0, 0, 0, 0, 0, 0, 0, 0, 0, 0, 0, 0, 0, 0, 0, 0, 0, 0, 0, 0, 0, 0, 0, 0, 0, 0, 0, 0, 0, 0, 0, 0, 0, 0, 0, 0, 0, 0, 0, 0, 0, 0, 0, 0, 0, 0, 0, 0, 0, 0, 0, 0, 0, 0, 0, 0, 0, 0, 0, 0, 0, 0, 0, 0, 0, 0, 0, 0, 0, 0, 0, 0, 0, 0, 0, 0, 0, 0, 0, 0, 0, 0, 0, 0, 0, 0, 0, 0, 0, 0, 0, 0, 0, 0, 0, 0, 0, 0, 0, 0, 0, 0, 0, 0, 0, 0, 0, 0, 0, 0, 0, 0, 0, 0, 0, 0, 0, 0, 0, 0, 0, 0, 0, 0, 0, 0, 0, 0, 0, 0, 0, 0, 0, 0, 0, 0, 0, 0, 0, 0, 0, 0, 0, 0, 0, 0, 0, 0, 0, 0, 0, 0, 0, 0, 0, 0, 0, 0, 0, 0, 0, 0, 0, 0, 0, 0, 0, 0, 0, 0, 0, 0, 0, 0, 0, 0, 0, 0, 0, 0, 0, 0, 0, 0, 0, 0, 0, 0, 0, 0, 0, 0, 0, 0, 0, 0, 0, 0, 0, 0, 0, 0, 0, 0, 0, 0, 0, 0, 0, 0, 0, 0, 0, 0, 0, 0, 0, 0, 0, 0, 0, 0, 0, 0, 0, 0, 0, 0, 0, 0, 0, 0, 0, 0, 0, 0, 0, 0, 0, 0, 0, 0, 0, 0, 0, 0, 0, 0, 0, 0, 0, 0, 0, 0, 0, 0, 0, 0, 0, 0, 0, 0, 0, 0, 0, 0, 0, 0, 0, 0, 0, 0, 0, 0, 0, 0, 0, 0, 0, 0, 0, 0, 0, 0, 0, 0, 0, 0, 0, 0, 0, 0, 0, 0, 0, 0, 0, 0, 0, 0, 0, 0, 0, 0, 0, 0, 0, 0, 0, 0, 0, 0, 0, 0, 0, 0, 0, 0, 0, 0, 0, 0, 0, 0, 0, 0, 0, 0, 0, 0, 0, 0, 0, 0, 0, 0, 0, 0, 0, 0, 0, 0, 0, 0, 0, 0, 0, 0, 0, 0, 0, 0, 0, 0, 0, 0, 0, 0, 0, 0, 0, 0, 0, 0, 0, 0, 0, 0, 0, 0, 0, 0, 0, 0, 0, 0, 0, 0, 0, 0, 0, 0, 0, 0, 0, 0, 0, 0, 0, 0, 0, 0, 0, 0, 0, 0, 0, 0, 0, 0, 0, 0, 0, 0, 0, 0, 0, 0, 0, 0, 0, 0, 0, 0, 0, 0, 0, 0, 0, 0, 0, 0, 0, 0, 0, 0, 0, 0, 0, 0, 0, 0, 0, 0, 0, 0, 0, 0, 0, 0, 0, 0, 0, 0, 0, 0, 0, 0, 0, 0, 0, 0, 0, 0, 0, 0, 0, 0, 0, 0, 0, 0, 0, 0, 0, 0, 0, 0, 0, 0, 0, 0, 0, 0, 0, 0, 0, 0, 0, 0, 0, 0, 0, 0, 0, 0, 0, 0, 0, 0, 0, 0, 0, 0, 0, 0, 0, 0, 0, 0, 0, 0, 0, 0, 0, 0, 0, 0, 0, 0, 0, 0, 0, 0, 0, 0, 0, 0, 0, 1, 1, 1, 1, 1, 1])
me_cube_006.materials.append(mat_border___alphabet)
me_cube_006.materials.append(mat_bg)
me_cube_006.use_remesh_preserve_volume = False
me_cube_006.use_remesh_preserve_attributes = False
me_cube_006.use_mirror_vertex_groups = False
me_cube_006.update()

# ---- objects
ob_cube_006 = bpy.data.objects.new('Cube.006', me_cube_006)
ob_lamp = bpy.data.objects.new('Lamp', light_lamp)

# ---- transforms, parenting, visibility, modifiers, constraints
ob_cube_006.location = (-0.7165, 0.5205, -1.91)
ob_cube_006.rotation_euler = (1.571, 1.564, 7.854)
ob_cube_006.scale = (0.2852, 0.2325, 0.2117)
ob_cube_006.lineart.crease_threshold = 0.0
_m = ob_cube_006.modifiers.new('Subsurf', 'SUBSURF')
_m.uv_smooth = 'PRESERVE_CORNERS'
_m.levels = 0
_m.render_levels = 4
_m.show_only_control_edges = False
ob_lamp.location = (-3.364, -3.007, 5.409)
ob_lamp.rotation_euler = (0.6503, 0.05522, 0.08411)
ob_lamp.lock_rotations_4d = False
ob_lamp.empty_display_type = 'ARROWS'
ob_lamp.color = (0.0, 0.0, 0.0, 0.0)
ob_lamp.lineart.crease_threshold = 0.0

# ---- collection membership
col_collection_1.objects.link(ob_cube_006)
col_collection_1.objects.link(ob_lamp)

# ---- scene / render settings (as saved in the file)
scene.frame_start = 1; scene.frame_end = 250; scene.frame_set(1)
scene.render.engine = 'CYCLES'
scene.render.resolution_percentage = 50
scene.render.dither_intensity = 0.0
scene.cycles.use_denoising = False
scene.cycles.samples = 128
scene.cycles.sampling_pattern = 'TABULATED_SOBOL'
scene.cycles.use_adaptive_sampling = False
scene.cycles.use_light_tree = False
scene.cycles.blur_glossy = 0.0
scene.cycles.sample_clamp_indirect = 0.0
scene.view_settings.view_transform = 'Standard'
bpy.context.view_layer.update()

# ---- added for rendering (the .blend has no active camera): camera
cam_auto = bpy.data.cameras.new('AutoCamera')
cam_auto.lens = 50.0
cam_auto.sensor_width = 36.0
cam_auto.clip_end = 1000.0
ob_auto_camera = bpy.data.objects.new('AutoCamera', cam_auto)
scene.collection.objects.link(ob_auto_camera)
ob_auto_camera.location = (6.4689, -7.76204, 5.17469)
ob_auto_camera.rotation_euler = (1.09748, -7.21219e-08, 0.694738)
scene.camera = ob_auto_camera
bpy.context.view_layer.update()
